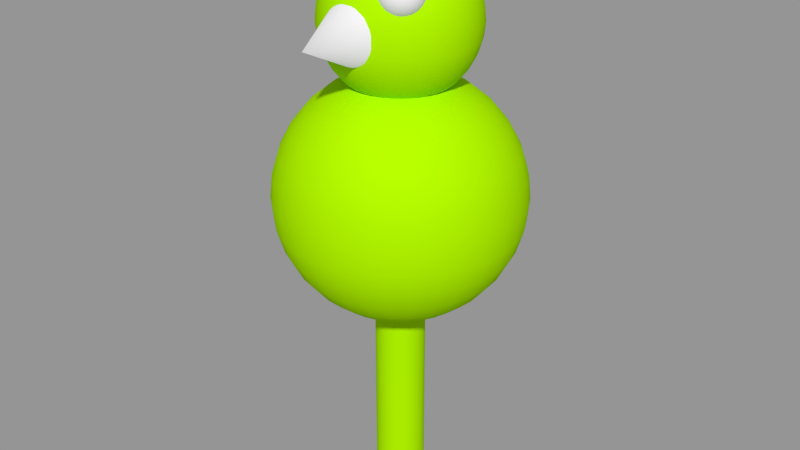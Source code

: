 # Source: player.blend  (saved by Blender 2.71.0; exported with 4.5.12 LTS)
import bpy
from mathutils import Matrix  # noqa: F401  (used for matrix-valued properties, if any)

bpy.ops.wm.read_factory_settings(use_empty=True)
scene = bpy.context.scene
scene.name = 'Scene'

# ---- collections
col_collection_1 = bpy.data.collections.new('Collection 1'); scene.collection.children.link(col_collection_1)

# ---- materials (node trees are filled in below, after node groups)
mat_material = bpy.data.materials.new('Material')
mat_material.alpha_threshold = 0.0
mat_material.use_transparent_shadow = False
mat_material.diffuse_color = (0.386, 0.8, 0.0, 1.0)
mat_material.roughness = 0.5
mat_material.line_color = (0.0, 0.0, 0.0, 1.0)
mat_material_002 = bpy.data.materials.new('Material.002')
mat_material_002.alpha_threshold = 0.0
mat_material_002.use_transparent_shadow = False
mat_material_002.roughness = 0.5
mat_material_002.line_color = (0.0, 0.0, 0.0, 1.0)
mat_material_001 = bpy.data.materials.new('Material.001')
mat_material_001.alpha_threshold = 0.0
mat_material_001.use_transparent_shadow = False
mat_material_001.specular_color = (0.0331, 0.0331, 0.0331)
mat_material_001.roughness = 0.5
mat_material_001.line_color = (0.0, 0.0, 0.0, 1.0)

# ---- node groups
ng_auto_smooth = bpy.data.node_groups.new('Auto Smooth', 'GeometryNodeTree')
_s = ng_auto_smooth.interface.new_socket(name='Geometry', in_out='OUTPUT', socket_type='NodeSocketGeometry')
_s = ng_auto_smooth.interface.new_socket(name='Geometry', in_out='INPUT', socket_type='NodeSocketGeometry')
_s = ng_auto_smooth.interface.new_socket(name='Angle', in_out='INPUT', socket_type='NodeSocketFloat')
_s.subtype = 'ANGLE'
_s.min_value = 0.0
_s.max_value = 3.142
ng_auto_smooth.is_modifier = True
_N = ng_auto_smooth.nodes; _L = ng_auto_smooth.links
n0 = _N.new('NodeGroupOutput'); n0.name = 'Group Output'; n0.location = (480, -100)
n1 = _N.new('NodeGroupInput'); n1.name = 'Group Input'; n1.location = (-420, -300)
n2 = _N.new('NodeGroupInput'); n2.name = 'Group Input.001'; n2.location = (-60, -100)
n3 = _N.new('GeometryNodeSetShadeSmooth'); n3.name = 'Set Shade Smooth'; n3.location = (120, -100)
n3.domain = 'EDGE'
n4 = _N.new('GeometryNodeSetShadeSmooth'); n4.name = 'Set Shade Smooth.001'; n4.location = (300, -100)
n5 = _N.new('GeometryNodeInputMeshEdgeAngle'); n5.name = 'Edge Angle'; n5.location = (-420, -220)
n6 = _N.new('GeometryNodeInputEdgeSmooth'); n6.name = 'Is Edge Smooth'; n6.location = (-60, -160)
n7 = _N.new('GeometryNodeInputShadeSmooth'); n7.name = 'Is Face Smooth'; n7.location = (-240, -340)
n8 = _N.new('FunctionNodeBooleanMath'); n8.name = 'Boolean Math'; n8.location = (-60, -220)
n9 = _N.new('FunctionNodeCompare'); n9.name = 'Compare'; n9.location = (-240, -180)
n9.operation = 'LESS_EQUAL'
_L.new(n5.outputs[0], n9.inputs[0])
_L.new(n4.outputs[0], n0.inputs[0])
_L.new(n1.outputs[1], n9.inputs[1])
_L.new(n9.outputs[0], n8.inputs[0])
_L.new(n7.outputs[0], n8.inputs[1])
_L.new(n2.outputs[0], n3.inputs[0])
_L.new(n6.outputs[0], n3.inputs[1])
_L.new(n3.outputs[0], n4.inputs[0])
_L.new(n8.outputs[0], n3.inputs[2])
n0.is_active_output = True

# ---- material node trees

# ---- meshes
me_cylinder_001 = bpy.data.meshes.new('Cylinder.001')
me_cylinder_001.from_pydata([(-0.9266, 1.387, 1.18), (-0.9544, 4.838e-07, 0.7327), (-1.872, 4.838e-07, 0.7048), (-2.718, 4.838e-07, 0.6596), (-3.459, 4.838e-07, 0.5988), (-4.067, 4.838e-07, 0.5247), (-4.52, 4.838e-07, 0.4401), (-4.798, 4.838e-07, 0.3483), (-4.892, 4.838e-07, 0.2529), (-4.798, 4.838e-07, 0.1575), (-4.52, 4.838e-07, 0.06568), (-4.067, 4.838e-07, -0.01889), (-3.459, 4.838e-07, -0.09302), (-2.718, 4.838e-07, -0.1539), (-1.872, 4.838e-07, -0.1991), (-0.9544, 4.838e-07, -0.2269), (3.025e-06, 4.838e-07, -0.2363), (-0.6382, 0.9552, 1.208), (-0.936, 0.1862, 0.7327), (-1.836, 0.3652, 0.7048), (-2.666, 0.5302, 0.6596), (-3.393, 0.6748, 0.5988), (-3.989, 0.7935, 0.5247), (-4.433, 0.8817, 0.4401), (-4.706, 0.936, 0.3483), (-4.798, 0.9544, 0.2529), (-4.706, 0.936, 0.1575), (-4.433, 0.8817, 0.06568), (-3.989, 0.7935, -0.01889), (-3.393, 0.6748, -0.09302), (-2.666, 0.5302, -0.1539), (-1.836, 0.3652, -0.1991), (-0.936, 0.1862, -0.2269), (-0.3254, 0.487, 1.225), (-0.4141, 0.4141, 0.636), (-0.8817, 0.3652, 0.7327), (-1.73, 0.7164, 0.7048), (-2.511, 1.04, 0.6596), (-3.196, 1.324, 0.5988), (-3.758, 1.557, 0.5247), (-4.176, 1.73, 0.4401), (-4.433, 1.836, 0.3483), (-4.52, 1.872, 0.2529), (-4.433, 1.836, 0.1575), (-4.176, 1.73, 0.06568), (-3.758, 1.557, -0.01889), (-3.196, 1.324, -0.09302), (-2.511, 1.04, -0.1539), (-1.73, 0.7164, -0.1991), (-0.8817, 0.3652, -0.2269), (-0.8123, 0.8123, 0.6531), (-1.179, 1.179, 0.6808), (-0.7935, 0.5302, 0.7327), (-1.557, 1.04, 0.7048), (-2.26, 1.51, 0.6596), (-2.876, 1.922, 0.5988), (-3.382, 2.26, 0.5247), (-3.758, 2.511, 0.4401), (-3.989, 2.666, 0.3483), (-4.067, 2.718, 0.2529), (-3.989, 2.666, 0.1575), (-3.758, 2.511, 0.06568), (-3.382, 2.26, -0.01889), (-2.876, 1.922, -0.09302), (-2.26, 1.51, -0.1539), (-1.557, 1.04, -0.1991), (-0.7935, 0.5302, -0.2269), (-1.501, 1.501, 0.7182), (-1.765, 1.765, 0.7637), (-0.6748, 0.6748, 0.7327), (-1.324, 1.324, 0.7048), (-1.922, 1.922, 0.6596), (-2.446, 2.446, 0.5988), (-2.876, 2.876, 0.5247), (-3.196, 3.196, 0.4401), (-3.393, 3.393, 0.3483), (-3.459, 3.459, 0.2529), (-3.393, 3.393, 0.1575), (-3.196, 3.196, 0.06568), (-2.876, 2.876, -0.01889), (-2.446, 2.446, -0.09302), (-1.922, 1.922, -0.1539), (-1.324, 1.324, -0.1991), (-0.6748, 0.6748, -0.2269), (-1.961, 1.961, 0.8156), (-2.082, 2.082, 0.8719), (-0.5302, 0.7935, 0.7327), (-1.04, 1.557, 0.7048), (-1.51, 2.26, 0.6596), (-1.922, 2.876, 0.5988), (-2.26, 3.382, 0.5247), (-2.511, 3.758, 0.4401), (-2.666, 3.989, 0.3483), (-2.718, 4.067, 0.2529), (-2.666, 3.989, 0.1575), (-2.511, 3.758, 0.06568), (-2.26, 3.382, -0.01889), (-1.922, 2.876, -0.09302), (-1.51, 2.26, -0.1539), (-1.04, 1.557, -0.1991), (-0.5302, 0.7935, -0.2269), (-2.123, 2.123, 0.9304), (-2.082, 2.082, 0.989), (-0.3652, 0.8817, 0.7327), (-0.7164, 1.73, 0.7048), (-1.04, 2.511, 0.6596), (-1.324, 3.196, 0.5988), (-1.557, 3.758, 0.5247), (-1.73, 4.176, 0.4401), (-1.836, 4.433, 0.3483), (-1.872, 4.52, 0.2529), (-1.836, 4.433, 0.1575), (-1.73, 4.176, 0.06568), (-1.557, 3.758, -0.01889), (-1.324, 3.196, -0.09302), (-1.04, 2.511, -0.1539), (-0.7164, 1.73, -0.1991), (-0.3652, 0.8817, -0.2269), (-1.961, 1.961, 1.045), (-1.765, 1.765, 1.097), (-0.1862, 0.936, 0.7327), (-0.3652, 1.836, 0.7048), (-0.5302, 2.666, 0.6596), (-0.6748, 3.393, 0.5988), (-0.7935, 3.989, 0.5247), (-0.8817, 4.433, 0.4401), (-0.936, 4.706, 0.3483), (-0.9544, 4.798, 0.2529), (-0.936, 4.706, 0.1575), (-0.8817, 4.433, 0.06568), (-0.7935, 3.989, -0.01889), (-0.6748, 3.393, -0.09302), (-0.5302, 2.666, -0.1539), (-0.3652, 1.836, -0.1991), (-0.1862, 0.936, -0.2269), (-1.501, 1.501, 1.143), (-1.179, 1.179, 1.18), (3.076e-06, 0.9544, 0.7327), (3.256e-06, 1.872, 0.7048), (3.29e-06, 2.718, 0.6596), (3.468e-06, 3.459, 0.5988), (3.33e-06, 4.067, 0.5247), (3.092e-06, 4.52, 0.4401), (3.399e-06, 4.798, 0.3483), (3.133e-06, 4.892, 0.2529), (3.242e-06, 4.798, 0.1575), (3.363e-06, 4.52, 0.06568), (3.33e-06, 4.067, -0.01889), (3.468e-06, 3.459, -0.09302), (3.269e-06, 2.718, -0.1539), (3.049e-06, 1.872, -0.1991), (3.077e-06, 0.9544, -0.2269), (-0.8123, 0.8123, 1.208), (-0.4141, 0.4141, 1.225), (0.1862, 0.936, 0.7327), (0.3652, 1.836, 0.7048), (0.5302, 2.666, 0.6596), (0.6748, 3.393, 0.5988), (0.7935, 3.989, 0.5247), (0.8817, 4.433, 0.4401), (0.936, 4.706, 0.3483), (0.9544, 4.798, 0.2529), (0.936, 4.706, 0.1575), (0.8817, 4.433, 0.06568), (0.7935, 3.989, -0.01889), (0.6748, 3.393, -0.09302), (0.5302, 2.666, -0.1539), (0.3652, 1.836, -0.1991), (0.1862, 0.936, -0.2269), (-0.487, 0.3254, 0.636), (-0.9552, 0.6382, 0.6531), (0.3652, 0.8817, 0.7327), (0.7164, 1.73, 0.7048), (1.04, 2.511, 0.6596), (1.324, 3.196, 0.5988), (1.557, 3.758, 0.5247), (1.73, 4.176, 0.4401), (1.836, 4.433, 0.3483), (1.872, 4.52, 0.2529), (1.836, 4.433, 0.1575), (1.73, 4.176, 0.06568), (1.557, 3.758, -0.01889), (1.324, 3.196, -0.09302), (1.04, 2.511, -0.1539), (0.7164, 1.73, -0.1991), (0.3652, 0.8817, -0.2269), (-1.387, 0.9266, 0.6808), (-1.765, 1.179, 0.7182), (0.5302, 0.7935, 0.7327), (1.04, 1.557, 0.7048), (1.51, 2.26, 0.6596), (1.922, 2.876, 0.5988), (2.26, 3.382, 0.5247), (2.511, 3.758, 0.4401), (2.666, 3.989, 0.3483), (2.718, 4.067, 0.2529), (2.666, 3.989, 0.1575), (2.511, 3.758, 0.06568), (2.26, 3.382, -0.01889), (1.922, 2.876, -0.09302), (1.51, 2.26, -0.1539), (1.04, 1.557, -0.1991), (0.5302, 0.7935, -0.2269), (-2.075, 1.387, 0.7637), (-2.306, 1.541, 0.8156), (0.6748, 0.6748, 0.7327), (1.324, 1.324, 0.7048), (1.922, 1.922, 0.6596), (2.446, 2.446, 0.5988), (2.876, 2.876, 0.5247), (3.196, 3.196, 0.4401), (3.393, 3.393, 0.3483), (3.459, 3.459, 0.2529), (3.393, 3.393, 0.1575), (3.196, 3.196, 0.06568), (2.876, 2.876, -0.01889), (2.446, 2.446, -0.09302), (1.922, 1.922, -0.1539), (1.324, 1.324, -0.1991), (0.6748, 0.6748, -0.2269), (-2.448, 1.636, 0.8719), (-2.496, 1.668, 0.9304), (0.7935, 0.5302, 0.7327), (1.557, 1.04, 0.7048), (2.26, 1.51, 0.6596), (2.876, 1.922, 0.5988), (3.382, 2.26, 0.5247), (3.758, 2.511, 0.4401), (3.989, 2.666, 0.3483), (4.067, 2.718, 0.2529), (3.989, 2.666, 0.1575), (3.758, 2.511, 0.06568), (3.382, 2.26, -0.01889), (2.876, 1.922, -0.09302), (2.26, 1.51, -0.1539), (1.557, 1.04, -0.1991), (0.7935, 0.5302, -0.2269), (-2.448, 1.636, 0.989), (-2.306, 1.541, 1.045), (0.8817, 0.3652, 0.7327), (1.73, 0.7164, 0.7048), (2.511, 1.04, 0.6596), (3.196, 1.324, 0.5988), (3.758, 1.557, 0.5247), (4.176, 1.73, 0.4401), (4.433, 1.836, 0.3483), (4.52, 1.872, 0.2529), (4.433, 1.836, 0.1575), (4.176, 1.73, 0.06568), (3.758, 1.557, -0.01889), (3.196, 1.324, -0.09302), (2.511, 1.04, -0.1539), (1.73, 0.7164, -0.1991), (0.8817, 0.3652, -0.2269), (-2.075, 1.387, 1.097), (-1.765, 1.179, 1.143), (0.936, 0.1862, 0.7327), (1.836, 0.3652, 0.7048), (2.666, 0.5302, 0.6596), (3.393, 0.6748, 0.5988), (3.989, 0.7935, 0.5247), (4.433, 0.8817, 0.4401), (4.706, 0.936, 0.3483), (4.798, 0.9544, 0.2529), (4.706, 0.936, 0.1575), (4.433, 0.8817, 0.06568), (3.989, 0.7935, -0.01889), (3.393, 0.6748, -0.09302), (2.666, 0.5302, -0.1539), (1.836, 0.3652, -0.1991), (0.936, 0.1862, -0.2269), (-1.387, 0.9266, 1.18), (-0.9552, 0.6382, 1.208), (0.9544, 3.933e-07, 0.7327), (1.872, 1.313e-07, 0.7048), (2.718, 3.793e-09, 0.6596), (3.459, -1.674e-07, 0.5988), (4.067, -1.151e-07, 0.5247), (4.52, 1.942e-07, 0.4401), (4.798, -1.133e-07, 0.3483), (4.892, -7.618e-08, 0.2529), (4.798, 1.158e-07, 0.1575), (4.52, 1.519e-07, 0.06568), (4.067, -1.151e-07, -0.01889), (3.459, -1.674e-07, -0.09302), (2.718, 1.032e-08, -0.1539), (1.872, 2.735e-07, -0.1991), (0.9544, 4.1e-07, -0.2269), (-0.487, 0.3254, 1.225), (-0.5411, 0.2241, 0.636), (0.936, -0.1862, 0.7327), (1.836, -0.3652, 0.7048), (2.666, -0.5302, 0.6596), (3.393, -0.6748, 0.5988), (3.989, -0.7935, 0.5247), (4.433, -0.8817, 0.4401), (4.706, -0.936, 0.3483), (4.798, -0.9544, 0.2529), (4.706, -0.936, 0.1575), (4.433, -0.8817, 0.06568), (3.989, -0.7935, -0.01889), (3.393, -0.6748, -0.09302), (2.666, -0.5302, -0.1539), (1.836, -0.3652, -0.1991), (0.936, -0.1862, -0.2269), (-1.061, 0.4396, 0.6531), (-1.541, 0.6382, 0.6808), (0.8817, -0.3652, 0.7327), (1.73, -0.7164, 0.7048), (2.511, -1.04, 0.6596), (3.196, -1.324, 0.5988), (3.758, -1.557, 0.5247), (4.176, -1.73, 0.4401), (4.433, -1.836, 0.3483), (4.52, -1.872, 0.2529), (4.433, -1.836, 0.1575), (4.176, -1.73, 0.06568), (3.758, -1.557, -0.01889), (3.196, -1.324, -0.09302), (2.511, -1.04, -0.1539), (1.73, -0.7164, -0.1991), (0.8817, -0.3652, -0.2269), (-1.961, 0.8123, 0.7182), (-2.306, 0.9552, 0.7637), (0.7935, -0.5302, 0.7327), (1.557, -1.04, 0.7048), (2.26, -1.51, 0.6596), (2.876, -1.922, 0.5988), (3.382, -2.26, 0.5247), (3.758, -2.511, 0.4401), (3.989, -2.666, 0.3483), (4.067, -2.718, 0.2529), (3.989, -2.666, 0.1575), (3.758, -2.511, 0.06568), (3.382, -2.26, -0.01889), (2.876, -1.922, -0.09302), (2.26, -1.51, -0.1539), (1.557, -1.04, -0.1991), (0.7935, -0.5302, -0.2269), (-2.562, 1.061, 0.8156), (-2.72, 1.127, 0.8719), (0.6748, -0.6748, 0.7327), (1.324, -1.324, 0.7048), (1.922, -1.922, 0.6596), (2.446, -2.446, 0.5988), (2.876, -2.876, 0.5247), (3.196, -3.196, 0.4401), (3.393, -3.393, 0.3483), (3.459, -3.459, 0.2529), (3.393, -3.393, 0.1575), (3.196, -3.196, 0.06568), (2.876, -2.876, -0.01889), (2.446, -2.446, -0.09302), (1.922, -1.922, -0.1539), (1.324, -1.324, -0.1991), (0.6748, -0.6748, -0.2269), (-2.773, 1.149, 0.9304), (-2.72, 1.127, 0.989), (0.5302, -0.7935, 0.7327), (1.04, -1.557, 0.7048), (1.51, -2.26, 0.6596), (1.922, -2.876, 0.5988), (2.26, -3.382, 0.5247), (2.511, -3.758, 0.4401), (2.666, -3.989, 0.3483), (2.718, -4.067, 0.2529), (2.666, -3.989, 0.1575), (2.511, -3.758, 0.06568), (2.26, -3.382, -0.01889), (1.922, -2.876, -0.09302), (1.51, -2.26, -0.1539), (1.04, -1.557, -0.1991), (0.5302, -0.7935, -0.2269), (-2.562, 1.061, 1.045), (-2.306, 0.9552, 1.097), (0.3652, -0.8817, 0.7327), (0.7164, -1.73, 0.7048), (1.04, -2.511, 0.6596), (1.324, -3.196, 0.5988), (1.557, -3.758, 0.5247), (1.73, -4.176, 0.4401), (1.836, -4.433, 0.3483), (1.872, -4.52, 0.2529), (1.836, -4.433, 0.1575), (1.73, -4.176, 0.06568), (1.557, -3.758, -0.01889), (1.324, -3.196, -0.09302), (1.04, -2.511, -0.1539), (0.7164, -1.73, -0.1991), (0.3652, -0.8817, -0.2269), (-1.961, 0.8123, 1.143), (-1.541, 0.6382, 1.18), (0.1862, -0.936, 0.7327), (0.3652, -1.836, 0.7048), (0.5302, -2.666, 0.6596), (0.6748, -3.393, 0.5988), (0.7935, -3.989, 0.5247), (0.8817, -4.433, 0.4401), (0.936, -4.706, 0.3483), (0.9544, -4.798, 0.2529), (0.936, -4.706, 0.1575), (0.8817, -4.433, 0.06568), (0.7935, -3.989, -0.01889), (0.6748, -3.393, -0.09302), (0.5302, -2.666, -0.1539), (0.3652, -1.836, -0.1991), (0.1862, -0.936, -0.2269), (-1.061, 0.4396, 1.208), (-0.5411, 0.2241, 1.225), (2.881e-06, -0.9544, 0.7327), (2.483e-06, -1.872, 0.7048), (2.326e-06, -2.718, 0.6596), (2.098e-06, -3.459, 0.5988), (2.165e-06, -4.067, 0.5247), (2.302e-06, -4.52, 0.4401), (1.837e-06, -4.798, 0.3483), (2.032e-06, -4.892, 0.2529), (2.152e-06, -4.798, 0.1575), (2.474e-06, -4.52, 0.06568), (2.165e-06, -4.067, -0.01889), (2.098e-06, -3.459, -0.09302), (2.476e-06, -2.718, -0.1539), (2.689e-06, -1.872, -0.1991), (2.883e-06, -0.9544, -0.2269), (-0.5744, 0.1143, 0.636), (-1.127, 0.2241, 0.6531), (-0.1862, -0.936, 0.7327), (-0.3652, -1.836, 0.7048), (-0.5302, -2.666, 0.6596), (-0.6748, -3.393, 0.5988), (-0.7935, -3.989, 0.5247), (-0.8817, -4.433, 0.4401), (-0.936, -4.706, 0.3483), (-0.9544, -4.798, 0.2529), (-0.936, -4.706, 0.1575), (-0.8817, -4.433, 0.06568), (-0.7935, -3.989, -0.01889), (-0.6748, -3.393, -0.09302), (-0.5302, -2.666, -0.1539), (-0.3652, -1.836, -0.1991), (-0.1862, -0.936, -0.2269), (-1.636, 0.3254, 0.6808), (-2.082, 0.4141, 0.7182), (-0.3652, -0.8817, 0.7327), (-0.7164, -1.73, 0.7048), (-1.04, -2.511, 0.6596), (-1.324, -3.196, 0.5988), (-1.557, -3.758, 0.5247), (-1.73, -4.176, 0.4401), (-1.836, -4.433, 0.3483), (-1.872, -4.52, 0.2529), (-1.836, -4.433, 0.1575), (-1.73, -4.176, 0.06568), (-1.557, -3.758, -0.01889), (-1.324, -3.196, -0.09302), (-1.04, -2.511, -0.1539), (-0.7164, -1.73, -0.1991), (-0.3652, -0.8817, -0.2269), (-2.448, 0.487, 0.7637), (-2.72, 0.5411, 0.8156), (-0.5302, -0.7935, 0.7327), (-1.04, -1.557, 0.7048), (-1.51, -2.26, 0.6596), (-1.922, -2.876, 0.5988), (-2.26, -3.382, 0.5247), (-2.511, -3.758, 0.4401), (-2.666, -3.989, 0.3483), (-2.718, -4.067, 0.2529), (-2.666, -3.989, 0.1575), (-2.511, -3.758, 0.06568), (-2.26, -3.382, -0.01889), (-1.922, -2.876, -0.09302), (-1.51, -2.26, -0.1539), (-1.04, -1.557, -0.1991), (-0.5302, -0.7935, -0.2269), (-2.888, 0.5744, 0.8719), (1.897e-06, -6.433e-07, 0.7421), (-0.6748, -0.6748, 0.7327), (-1.324, -1.324, 0.7048), (-1.922, -1.922, 0.6596), (-2.446, -2.446, 0.5988), (-2.876, -2.876, 0.5247), (-3.196, -3.196, 0.4401), (-3.393, -3.393, 0.3483), (-3.459, -3.459, 0.2529), (-3.393, -3.393, 0.1575), (-3.196, -3.196, 0.06568), (-2.876, -2.876, -0.01889), (-2.446, -2.446, -0.09302), (-1.922, -1.922, -0.1539), (-1.324, -1.324, -0.1991), (-0.6748, -0.6748, -0.2269), (-2.944, 0.5857, 0.9304), (-2.888, 0.5744, 0.989), (-0.7935, -0.5302, 0.7327), (-1.557, -1.04, 0.7048), (-2.26, -1.51, 0.6596), (-2.876, -1.922, 0.5988), (-3.382, -2.26, 0.5247), (-3.758, -2.511, 0.4401), (-3.989, -2.666, 0.3483), (-4.067, -2.718, 0.2529), (-3.989, -2.666, 0.1575), (-3.758, -2.511, 0.06568), (-3.382, -2.26, -0.01889), (-2.876, -1.922, -0.09302), (-2.26, -1.51, -0.1539), (-1.557, -1.04, -0.1991), (-0.7935, -0.5302, -0.2269), (-2.72, 0.5411, 1.045), (-2.448, 0.487, 1.097), (-0.8817, -0.3652, 0.7327), (-1.73, -0.7164, 0.7048), (-2.511, -1.04, 0.6596), (-3.196, -1.324, 0.5988), (-3.758, -1.557, 0.5247), (-4.176, -1.73, 0.4401), (-4.433, -1.836, 0.3483), (-4.52, -1.872, 0.2529), (-4.433, -1.836, 0.1575), (-4.176, -1.73, 0.06568), (-3.758, -1.557, -0.01889), (-3.196, -1.324, -0.09302), (-2.511, -1.04, -0.1539), (-1.73, -0.7164, -0.1991), (-0.8817, -0.3652, -0.2269), (-2.082, 0.4141, 1.143), (-1.636, 0.3254, 1.18), (-0.936, -0.1862, 0.7327), (-1.836, -0.3652, 0.7048), (-2.666, -0.5302, 0.6596), (-3.393, -0.6748, 0.5988), (-3.989, -0.7935, 0.5247), (-4.433, -0.8817, 0.4401), (-4.706, -0.936, 0.3483), (-4.798, -0.9544, 0.2529), (-4.706, -0.936, 0.1575), (-4.433, -0.8817, 0.06568), (-3.989, -0.7935, -0.01889), (-3.393, -0.6748, -0.09302), (-2.666, -0.5302, -0.1539), (-1.836, -0.3652, -0.1991), (-0.936, -0.1862, -0.2269), (-1.127, 0.2241, 1.208), (-0.5744, 0.1143, 1.225), (2.996e-06, 6.88e-07, 0.6302), (-0.5857, 6.88e-07, 0.636), (-1.149, 6.88e-07, 0.6531), (-1.668, 6.88e-07, 0.6808), (-2.123, 6.88e-07, 0.7182), (-2.496, 6.88e-07, 0.7637), (-2.773, 6.88e-07, 0.8156), (-2.944, 6.88e-07, 0.8719), (-3.002, 6.88e-07, 0.9304), (-2.944, 6.88e-07, 0.989), (-2.773, 6.88e-07, 1.045), (-2.496, 6.88e-07, 1.097), (-2.123, 6.88e-07, 1.143), (-1.668, 6.88e-07, 1.18), (-1.149, 6.88e-07, 1.208), (-0.5857, 6.88e-07, 1.225), (-1.179, 1.765, 1.143), (-1.387, 2.075, 1.097), (-1.541, 2.306, 1.045), (-1.636, 2.448, 0.989), (-1.668, 2.496, 0.9304), (-1.636, 2.448, 0.8719), (-1.541, 2.306, 0.8156), (-1.387, 2.075, 0.7637), (-1.179, 1.765, 0.7182), (-0.9266, 1.387, 0.6808), (-0.6382, 0.9552, 0.6531), (-0.3254, 0.487, 0.636), (-0.2241, 0.5411, 1.225), (-0.4396, 1.061, 1.208), (-0.6382, 1.541, 1.18), (-0.8123, 1.961, 1.143), (-0.9552, 2.306, 1.097), (-1.061, 2.562, 1.045), (-1.127, 2.72, 0.989), (-1.149, 2.773, 0.9304), (-1.127, 2.72, 0.8719), (-1.061, 2.562, 0.8156), (-0.9552, 2.306, 0.7637), (-0.8123, 1.961, 0.7182), (-0.6382, 1.541, 0.6808), (-0.4396, 1.061, 0.6531), (-0.2241, 0.5411, 0.636), (-0.1143, 0.5744, 1.225), (-0.2241, 1.127, 1.208), (-0.3254, 1.636, 1.18), (-0.4141, 2.082, 1.143), (-0.487, 2.448, 1.097), (-0.5411, 2.72, 1.045), (-0.5744, 2.888, 0.989), (-0.5857, 2.944, 0.9304), (-0.5744, 2.888, 0.8719), (-0.5411, 2.72, 0.8156), (-0.487, 2.448, 0.7637), (-0.4141, 2.082, 0.7182), (-0.3254, 1.636, 0.6808), (-0.2241, 1.127, 0.6531), (-0.1143, 0.5744, 0.636), (3.027e-06, 0.5857, 1.225), (3.138e-06, 1.149, 1.208), (3.159e-06, 1.668, 1.18), (3.268e-06, 2.123, 1.143), (3.183e-06, 2.496, 1.097), (3.037e-06, 2.773, 1.045), (3.226e-06, 2.944, 0.989), (3.063e-06, 3.002, 0.9304), (3.129e-06, 2.944, 0.8719), (3.204e-06, 2.773, 0.8156), (3.183e-06, 2.496, 0.7637), (3.268e-06, 2.123, 0.7182), (3.146e-06, 1.668, 0.6808), (3.011e-06, 1.149, 0.6531), (3.028e-06, 0.5857, 0.636), (0.1143, 0.5744, 1.225), (0.2241, 1.127, 1.208), (0.3254, 1.636, 1.18), (0.4141, 2.082, 1.143), (0.487, 2.448, 1.097), (0.5411, 2.72, 1.045), (0.5744, 2.888, 0.989), (0.5857, 2.944, 0.9304), (0.5744, 2.888, 0.8719), (0.5411, 2.72, 0.8156), (0.487, 2.448, 0.7637), (0.4141, 2.082, 0.7182), (0.3254, 1.636, 0.6808), (0.2241, 1.127, 0.6531), (0.1143, 0.5744, 0.636), (0.2241, 0.5411, 1.225), (0.4396, 1.061, 1.208), (0.6382, 1.541, 1.18), (0.8123, 1.961, 1.143), (0.9552, 2.306, 1.097), (1.061, 2.562, 1.045), (1.127, 2.72, 0.989), (1.149, 2.773, 0.9304), (1.127, 2.72, 0.8719), (1.061, 2.562, 0.8156), (0.9552, 2.306, 0.7637), (0.8123, 1.961, 0.7182), (0.6382, 1.541, 0.6808), (0.4396, 1.061, 0.6531), (0.2241, 0.5411, 0.636), (0.3254, 0.487, 1.225), (0.6382, 0.9552, 1.208), (0.9266, 1.387, 1.18), (1.179, 1.765, 1.143), (1.387, 2.075, 1.097), (1.541, 2.306, 1.045), (1.636, 2.448, 0.989), (1.668, 2.496, 0.9304), (1.636, 2.448, 0.8719), (1.541, 2.306, 0.8156), (1.387, 2.075, 0.7637), (1.179, 1.765, 0.7182), (0.9266, 1.387, 0.6808), (0.6382, 0.9552, 0.6531), (0.3254, 0.487, 0.636), (0.4141, 0.4141, 1.225), (0.8123, 0.8123, 1.208), (1.179, 1.179, 1.18), (1.501, 1.501, 1.143), (1.765, 1.765, 1.097), (1.961, 1.961, 1.045), (2.082, 2.082, 0.989), (2.123, 2.123, 0.9304), (2.082, 2.082, 0.8719), (1.961, 1.961, 0.8156), (1.765, 1.765, 0.7637), (1.501, 1.501, 0.7182), (1.179, 1.179, 0.6808), (0.8123, 0.8123, 0.6531), (0.4141, 0.4141, 0.636), (0.487, 0.3254, 1.225), (0.9552, 0.6382, 1.208), (1.387, 0.9266, 1.18), (1.765, 1.179, 1.143), (2.075, 1.387, 1.097), (2.306, 1.541, 1.045), (2.448, 1.636, 0.989), (2.496, 1.668, 0.9304), (2.448, 1.636, 0.8719), (2.306, 1.541, 0.8156), (2.075, 1.387, 0.7637), (1.765, 1.179, 0.7182), (1.387, 0.9266, 0.6808), (0.9552, 0.6382, 0.6531), (0.487, 0.3254, 0.636), (0.5411, 0.2241, 1.225), (1.061, 0.4396, 1.208), (1.541, 0.6382, 1.18), (1.961, 0.8123, 1.143), (2.306, 0.9552, 1.097), (2.562, 1.061, 1.045), (2.72, 1.127, 0.989), (2.773, 1.149, 0.9304), (2.72, 1.127, 0.8719), (2.562, 1.061, 0.8156), (2.306, 0.9552, 0.7637), (1.961, 0.8123, 0.7182), (1.541, 0.6382, 0.6808), (1.061, 0.4396, 0.6531), (0.5411, 0.2241, 0.636), (0.5744, 0.1143, 1.225), (1.127, 0.2241, 1.208), (1.636, 0.3254, 1.18), (2.082, 0.4141, 1.143), (2.448, 0.487, 1.097), (2.72, 0.5411, 1.045), (2.888, 0.5744, 0.989), (2.944, 0.5857, 0.9304), (2.888, 0.5744, 0.8719), (2.72, 0.5411, 0.8156), (2.448, 0.487, 0.7637), (2.082, 0.4141, 0.7182), (1.636, 0.3254, 0.6808), (1.127, 0.2241, 0.6531), (0.5744, 0.1143, 0.636), (0.5857, 6.325e-07, 1.225), (1.149, 4.717e-07, 1.208), (1.668, 3.934e-07, 1.18), (2.123, 2.884e-07, 1.143), (2.496, 3.205e-07, 1.097), (2.773, 5.103e-07, 1.045), (2.944, 3.216e-07, 0.989), (3.002, 3.443e-07, 0.9304), (2.944, 4.622e-07, 0.8719), (2.773, 4.843e-07, 0.8156), (2.496, 3.205e-07, 0.7637), (2.123, 2.884e-07, 0.7182), (1.668, 3.974e-07, 0.6808), (1.149, 5.589e-07, 0.6531), (0.5857, 6.427e-07, 0.636), (0.5744, -0.1143, 1.225), (1.127, -0.2241, 1.208), (1.636, -0.3254, 1.18), (2.082, -0.4141, 1.143), (2.448, -0.487, 1.097), (2.72, -0.5411, 1.045), (2.888, -0.5744, 0.989), (2.944, -0.5857, 0.9304), (2.888, -0.5744, 0.8719), (2.72, -0.5411, 0.8156), (2.448, -0.487, 0.7637), (2.082, -0.4141, 0.7182), (1.636, -0.3254, 0.6808), (1.127, -0.2241, 0.6531), (0.5744, -0.1143, 0.636), (0.5411, -0.2241, 1.225), (1.061, -0.4396, 1.208), (1.541, -0.6382, 1.18), (1.961, -0.8123, 1.143), (2.306, -0.9552, 1.097), (2.562, -1.061, 1.045), (2.72, -1.127, 0.989), (2.773, -1.149, 0.9304), (2.72, -1.127, 0.8719), (2.562, -1.061, 0.8156), (2.306, -0.9552, 0.7637), (1.961, -0.8123, 0.7182), (1.541, -0.6382, 0.6808), (1.061, -0.4396, 0.6531), (0.5411, -0.2241, 0.636), (0.487, -0.3254, 1.225), (0.9552, -0.6382, 1.208), (1.387, -0.9266, 1.18), (1.765, -1.179, 1.143), (2.075, -1.387, 1.097), (2.306, -1.541, 1.045), (2.448, -1.636, 0.989), (2.496, -1.668, 0.9304), (2.448, -1.636, 0.8719), (2.306, -1.541, 0.8156), (2.075, -1.387, 0.7637), (1.765, -1.179, 0.7182), (1.387, -0.9266, 0.6808), (0.9552, -0.6382, 0.6531), (0.487, -0.3254, 0.636), (0.4141, -0.4141, 1.225), (0.8123, -0.8123, 1.208), (1.179, -1.179, 1.18), (1.501, -1.501, 1.143), (1.765, -1.765, 1.097), (1.961, -1.961, 1.045), (2.082, -2.082, 0.989), (2.123, -2.123, 0.9304), (2.082, -2.082, 0.8719), (1.961, -1.961, 0.8156), (1.765, -1.765, 0.7637), (1.501, -1.501, 0.7182), (1.179, -1.179, 0.6808), (0.8123, -0.8123, 0.6531), (0.4141, -0.4141, 0.636), (0.3254, -0.487, 1.225), (0.6382, -0.9552, 1.208), (0.9266, -1.387, 1.18), (1.179, -1.765, 1.143), (1.387, -2.075, 1.097), (1.541, -2.306, 1.045), (1.636, -2.448, 0.989), (1.668, -2.496, 0.9304), (1.636, -2.448, 0.8719), (1.541, -2.306, 0.8156), (1.387, -2.075, 0.7637), (1.179, -1.765, 0.7182), (0.9266, -1.387, 0.6808), (0.6382, -0.9552, 0.6531), (0.3254, -0.487, 0.636), (0.2241, -0.5411, 1.225), (0.4396, -1.061, 1.208), (0.6382, -1.541, 1.18), (0.8123, -1.961, 1.143), (0.9552, -2.306, 1.097), (1.061, -2.562, 1.045), (1.127, -2.72, 0.989), (1.149, -2.773, 0.9304), (1.127, -2.72, 0.8719), (1.061, -2.562, 0.8156), (0.9552, -2.306, 0.7637), (0.8123, -1.961, 0.7182), (0.6382, -1.541, 0.6808), (0.4396, -1.061, 0.6531), (0.2241, -0.5411, 0.636), (0.1143, -0.5744, 1.225), (0.2241, -1.127, 1.208), (0.3254, -1.636, 1.18), (0.4141, -2.082, 1.143), (0.487, -2.448, 1.097), (0.5411, -2.72, 1.045), (0.5744, -2.888, 0.989), (0.5857, -2.944, 0.9304), (0.5744, -2.888, 0.8719), (0.5411, -2.72, 0.8156), (0.487, -2.448, 0.7637), (0.4141, -2.082, 0.7182), (0.3254, -1.636, 0.6808), (0.2241, -1.127, 0.6531), (0.1143, -0.5744, 0.636), (2.908e-06, -0.5857, 1.225), (2.663e-06, -1.149, 1.208), (2.567e-06, -1.668, 1.18), (2.427e-06, -2.123, 1.143), (2.468e-06, -2.496, 1.097), (2.552e-06, -2.773, 1.045), (2.267e-06, -2.944, 0.989), (2.386e-06, -3.002, 0.9304), (2.46e-06, -2.944, 0.8719), (2.658e-06, -2.773, 0.8156), (2.468e-06, -2.496, 0.7637), (2.427e-06, -2.123, 0.7182), (2.659e-06, -1.668, 0.6808), (2.79e-06, -1.149, 0.6531), (2.909e-06, -0.5857, 0.636), (-0.1143, -0.5744, 1.225), (-0.2241, -1.127, 1.208), (-0.3254, -1.636, 1.18), (-0.4141, -2.082, 1.143), (-0.487, -2.448, 1.097), (-0.5411, -2.72, 1.045), (-0.5744, -2.888, 0.989), (-0.5857, -2.944, 0.9304), (-0.5744, -2.888, 0.8719), (-0.5411, -2.72, 0.8156), (-0.487, -2.448, 0.7637), (-0.4141, -2.082, 0.7182), (-0.3254, -1.636, 0.6808), (-0.2241, -1.127, 0.6531), (-0.1143, -0.5744, 0.636), (-0.2241, -0.5411, 1.225), (-0.4396, -1.061, 1.208), (-0.6382, -1.541, 1.18), (-0.8123, -1.961, 1.143), (-0.9552, -2.306, 1.097), (-1.061, -2.562, 1.045), (-1.127, -2.72, 0.989), (-1.149, -2.773, 0.9304), (-1.127, -2.72, 0.8719), (-1.061, -2.562, 0.8156), (-0.9552, -2.306, 0.7637), (-0.8123, -1.961, 0.7182), (-0.6382, -1.541, 0.6808), (-0.4396, -1.061, 0.6531), (-0.2241, -0.5411, 0.636), (-0.3254, -0.487, 1.225), (-0.6382, -0.9552, 1.208), (-0.9266, -1.387, 1.18), (-1.179, -1.765, 1.143), (-1.387, -2.075, 1.097), (-1.541, -2.306, 1.045), (-1.636, -2.448, 0.989), (-1.668, -2.496, 0.9304), (-1.636, -2.448, 0.8719), (-1.541, -2.306, 0.8156), (-1.387, -2.075, 0.7637), (-1.179, -1.765, 0.7182), (-0.9266, -1.387, 0.6808), (-0.6382, -0.9552, 0.6531), (-0.3254, -0.487, 0.636), (2.304e-06, -3.658e-09, 1.231), (-0.4141, -0.4141, 1.225), (-0.8123, -0.8123, 1.208), (-1.179, -1.179, 1.18), (-1.501, -1.501, 1.143), (-1.765, -1.765, 1.097), (-1.961, -1.961, 1.045), (-2.082, -2.082, 0.989), (-2.123, -2.123, 0.9304), (-2.082, -2.082, 0.8719), (-1.961, -1.961, 0.8156), (-1.765, -1.765, 0.7637), (-1.501, -1.501, 0.7182), (-1.179, -1.179, 0.6808), (-0.8123, -0.8123, 0.6531), (-0.4141, -0.4141, 0.636), (-0.487, -0.3254, 1.225), (-0.9552, -0.6382, 1.208), (-1.387, -0.9266, 1.18), (-1.765, -1.179, 1.143), (-2.075, -1.387, 1.097), (-2.306, -1.541, 1.045), (-2.448, -1.636, 0.989), (-2.496, -1.668, 0.9304), (-2.448, -1.636, 0.8719), (-2.306, -1.541, 0.8156), (-2.075, -1.387, 0.7637), (-1.765, -1.179, 0.7182), (-1.387, -0.9266, 0.6808), (-0.9552, -0.6382, 0.6531), (-0.487, -0.3254, 0.636), (-0.5411, -0.2241, 1.225), (-1.061, -0.4396, 1.208), (-1.541, -0.6382, 1.18), (-1.961, -0.8123, 1.143), (-2.306, -0.9552, 1.097), (-2.562, -1.061, 1.045), (-2.72, -1.127, 0.989), (-2.773, -1.149, 0.9304), (-2.72, -1.127, 0.8719), (-2.562, -1.061, 0.8156), (-2.306, -0.9552, 0.7637), (-1.961, -0.8123, 0.7182), (-1.541, -0.6382, 0.6808), (-1.061, -0.4396, 0.6531), (-0.5411, -0.2241, 0.636), (-0.5744, -0.1143, 1.225), (-1.127, -0.2241, 1.208), (-1.636, -0.3254, 1.18), (-2.082, -0.4141, 1.143), (-2.448, -0.487, 1.097), (-2.72, -0.5411, 1.045), (-2.888, -0.5744, 0.989), (-2.944, -0.5857, 0.9304), (-2.888, -0.5744, 0.8719), (-2.72, -0.5411, 0.8156), (-2.448, -0.487, 0.7637), (-2.082, -0.4141, 0.7182), (-1.636, -0.3254, 0.6808), (-1.127, -0.2241, 0.6531), (-0.5744, -0.1143, 0.636)], [], [(14, 13, 30, 31), (10, 9, 26, 27), (6, 5, 22, 23), (2, 1, 18, 19), (3, 2, 19, 20), (15, 14, 31, 32), (11, 10, 27, 28), (7, 6, 23, 24), (8, 7, 24, 25), (4, 3, 20, 21), (0, 17, 574, 575), (12, 11, 28, 29), (13, 12, 29, 30), (9, 8, 25, 26), (5, 4, 21, 22), (564, 563, 578, 579), (19, 18, 35, 36), (31, 30, 47, 48), (27, 26, 43, 44), (23, 22, 39, 40), (24, 23, 40, 41), (20, 19, 36, 37), (32, 31, 48, 49), (28, 27, 44, 45), (29, 28, 45, 46), (25, 24, 41, 42), (21, 20, 37, 38), (568, 567, 582, 583), (30, 29, 46, 47), (26, 25, 42, 43), (22, 21, 38, 39), (572, 571, 586, 587), (43, 42, 59, 60), (39, 38, 55, 56), (571, 570, 585, 586), (47, 46, 63, 64), (48, 47, 64, 65), (44, 43, 60, 61), (40, 39, 56, 57), (36, 35, 52, 53), (49, 48, 65, 66), (45, 44, 61, 62), (41, 40, 57, 58), (37, 36, 53, 54), (38, 37, 54, 55), (17, 33, 573, 574), (46, 45, 62, 63), (42, 41, 58, 59), (563, 562, 577, 578), (63, 62, 79, 80), (59, 58, 75, 76), (55, 54, 71, 72), (567, 566, 581, 582), (64, 63, 80, 81), (60, 59, 76, 77), (56, 55, 72, 73), (57, 56, 73, 74), (53, 52, 69, 70), (65, 64, 81, 82), (61, 60, 77, 78), (62, 61, 78, 79), (58, 57, 74, 75), (54, 53, 70, 71), (66, 65, 82, 83), (71, 70, 87, 88), (83, 82, 99, 100), (79, 78, 95, 96), (75, 74, 91, 92), (76, 75, 92, 93), (72, 71, 88, 89), (152, 153, 33, 17), (80, 79, 96, 97), (81, 80, 97, 98), (77, 76, 93, 94), (73, 72, 89, 90), (118, 119, 562, 563), (82, 81, 98, 99), (78, 77, 94, 95), (74, 73, 90, 91), (70, 69, 86, 87), (95, 94, 111, 112), (91, 90, 107, 108), (87, 86, 103, 104), (99, 98, 115, 116), (100, 99, 116, 117), (96, 95, 112, 113), (92, 91, 108, 109), (88, 87, 104, 105), (84, 85, 566, 567), (97, 96, 113, 114), (93, 92, 109, 110), (89, 88, 105, 106), (90, 89, 106, 107), (50, 51, 570, 571), (98, 97, 114, 115), (94, 93, 110, 111), (115, 114, 131, 132), (111, 110, 127, 128), (107, 106, 123, 124), (119, 135, 561, 562), (104, 103, 120, 121), (116, 115, 132, 133), (112, 111, 128, 129), (108, 107, 124, 125), (109, 108, 125, 126), (105, 104, 121, 122), (117, 116, 133, 134), (113, 112, 129, 130), (114, 113, 130, 131), (110, 109, 126, 127), (106, 105, 122, 123), (85, 101, 565, 566), (123, 122, 139, 140), (51, 67, 569, 570), (131, 130, 147, 148), (127, 126, 143, 144), (128, 127, 144, 145), (124, 123, 140, 141), (67, 68, 568, 569), (132, 131, 148, 149), (133, 132, 149, 150), (129, 128, 145, 146), (125, 124, 141, 142), (121, 120, 137, 138), (134, 133, 150, 151), (130, 129, 146, 147), (126, 125, 142, 143), (122, 121, 138, 139), (147, 146, 163, 164), (143, 142, 159, 160), (139, 138, 155, 156), (151, 150, 167, 168), (135, 136, 0, 561), (148, 147, 164, 165), (144, 143, 160, 161), (140, 139, 156, 157), (101, 102, 564, 565), (149, 148, 165, 166), (145, 144, 161, 162), (141, 140, 157, 158), (142, 141, 158, 159), (138, 137, 154, 155), (150, 149, 166, 167), (146, 145, 162, 163), (167, 166, 183, 184), (163, 162, 179, 180), (159, 158, 175, 176), (155, 154, 171, 172), (156, 155, 172, 173), (168, 167, 184, 185), (164, 163, 180, 181), (160, 159, 176, 177), (161, 160, 177, 178), (157, 156, 173, 174), (102, 118, 563, 564), (165, 164, 181, 182), (166, 165, 182, 183), (162, 161, 178, 179), (158, 157, 174, 175), (68, 84, 567, 568), (175, 174, 191, 192), (34, 50, 571, 572), (183, 182, 199, 200), (179, 178, 195, 196), (180, 179, 196, 197), (176, 175, 192, 193), (172, 171, 188, 189), (184, 183, 200, 201), (185, 184, 201, 202), (181, 180, 197, 198), (177, 176, 193, 194), (173, 172, 189, 190), (136, 152, 17, 0), (182, 181, 198, 199), (178, 177, 194, 195), (174, 173, 190, 191), (199, 198, 215, 216), (195, 194, 211, 212), (191, 190, 207, 208), (169, 170, 50, 34), (200, 199, 216, 217), (196, 195, 212, 213), (192, 191, 208, 209), (271, 272, 152, 136), (189, 188, 205, 206), (201, 200, 217, 218), (197, 196, 213, 214), (193, 192, 209, 210), (194, 193, 210, 211), (190, 189, 206, 207), (202, 201, 218, 219), (198, 197, 214, 215), (219, 218, 235, 236), (215, 214, 231, 232), (211, 210, 227, 228), (207, 206, 223, 224), (208, 207, 224, 225), (237, 238, 118, 102), (216, 215, 232, 233), (212, 211, 228, 229), (213, 212, 229, 230), (209, 208, 225, 226), (203, 204, 84, 68), (217, 216, 233, 234), (218, 217, 234, 235), (214, 213, 230, 231), (210, 209, 226, 227), (206, 205, 222, 223), (227, 226, 243, 244), (223, 222, 239, 240), (235, 234, 251, 252), (231, 230, 247, 248), (232, 231, 248, 249), (228, 227, 244, 245), (224, 223, 240, 241), (236, 235, 252, 253), (204, 220, 85, 84), (233, 232, 249, 250), (229, 228, 245, 246), (225, 224, 241, 242), (170, 186, 51, 50), (234, 233, 250, 251), (230, 229, 246, 247), (226, 225, 242, 243), (251, 250, 267, 268), (247, 246, 263, 264), (243, 242, 259, 260), (272, 288, 153, 152), (252, 251, 268, 269), (248, 247, 264, 265), (244, 243, 260, 261), (240, 239, 256, 257), (241, 240, 257, 258), (253, 252, 269, 270), (249, 248, 265, 266), (245, 244, 261, 262), (246, 245, 262, 263), (242, 241, 258, 259), (238, 254, 119, 118), (250, 249, 266, 267), (254, 255, 135, 119), (267, 266, 283, 284), (263, 262, 279, 280), (259, 258, 275, 276), (260, 259, 276, 277), (220, 221, 101, 85), (268, 267, 284, 285), (264, 263, 280, 281), (265, 264, 281, 282), (261, 260, 277, 278), (257, 256, 273, 274), (269, 268, 285, 286), (270, 269, 286, 287), (266, 265, 282, 283), (262, 261, 278, 279), (258, 257, 274, 275), (279, 278, 295, 296), (275, 274, 291, 292), (287, 286, 303, 304), (283, 282, 299, 300), (284, 283, 300, 301), (280, 279, 296, 297), (276, 275, 292, 293), (186, 187, 67, 51), (285, 284, 301, 302), (281, 280, 297, 298), (277, 276, 293, 294), (255, 271, 136, 135), (274, 273, 290, 291), (286, 285, 302, 303), (282, 281, 298, 299), (278, 277, 294, 295), (303, 302, 319, 320), (299, 298, 315, 316), (295, 294, 311, 312), (291, 290, 307, 308), (304, 303, 320, 321), (300, 299, 316, 317), (296, 295, 312, 313), (292, 291, 308, 309), (293, 292, 309, 310), (221, 237, 102, 101), (301, 300, 317, 318), (297, 296, 313, 314), (298, 297, 314, 315), (294, 293, 310, 311), (187, 203, 68, 67), (302, 301, 318, 319), (356, 357, 237, 221), (319, 318, 335, 336), (315, 314, 331, 332), (311, 310, 327, 328), (312, 311, 328, 329), (308, 307, 324, 325), (320, 319, 336, 337), (316, 315, 332, 333), (317, 316, 333, 334), (313, 312, 329, 330), (309, 308, 325, 326), (321, 320, 337, 338), (322, 323, 203, 187), (318, 317, 334, 335), (314, 313, 330, 331), (310, 309, 326, 327), (331, 330, 347, 348), (327, 326, 343, 344), (390, 391, 271, 255), (335, 334, 351, 352), (336, 335, 352, 353), (332, 331, 348, 349), (328, 327, 344, 345), (391, 407, 272, 271), (337, 336, 353, 354), (333, 332, 349, 350), (329, 328, 345, 346), (325, 324, 341, 342), (326, 325, 342, 343), (338, 337, 354, 355), (334, 333, 350, 351), (330, 329, 346, 347), (355, 354, 371, 372), (351, 350, 367, 368), (347, 346, 363, 364), (343, 342, 359, 360), (357, 373, 238, 237), (352, 351, 368, 369), (348, 347, 364, 365), (344, 343, 360, 361), (345, 344, 361, 362), (323, 339, 204, 203), (353, 352, 369, 370), (349, 348, 365, 366), (350, 349, 366, 367), (346, 345, 362, 363), (342, 341, 358, 359), (354, 353, 370, 371), (359, 358, 375, 376), (371, 370, 387, 388), (367, 366, 383, 384), (363, 362, 379, 380), (364, 363, 380, 381), (360, 359, 376, 377), (372, 371, 388, 389), (368, 367, 384, 385), (369, 368, 385, 386), (365, 364, 381, 382), (361, 360, 377, 378), (289, 305, 170, 169), (370, 369, 386, 387), (366, 365, 382, 383), (362, 361, 378, 379), (407, 408, 288, 272), (383, 382, 399, 400), (379, 378, 395, 396), (373, 374, 254, 238), (387, 386, 403, 404), (388, 387, 404, 405), (384, 383, 400, 401), (380, 379, 396, 397), (376, 375, 392, 393), (389, 388, 405, 406), (385, 384, 401, 402), (381, 380, 397, 398), (377, 376, 393, 394), (378, 377, 394, 395), (339, 340, 220, 204), (386, 385, 402, 403), (382, 381, 398, 399), (305, 306, 186, 170), (403, 402, 419, 420), (399, 398, 415, 416), (395, 394, 411, 412), (306, 322, 187, 186), (404, 403, 420, 421), (400, 399, 416, 417), (396, 395, 412, 413), (397, 396, 413, 414), (393, 392, 409, 410), (405, 404, 421, 422), (401, 400, 417, 418), (402, 401, 418, 419), (398, 397, 414, 415), (394, 393, 410, 411), (406, 405, 422, 423), (411, 410, 427, 428), (423, 422, 439, 440), (419, 418, 435, 436), (415, 414, 431, 432), (416, 415, 432, 433), (412, 411, 428, 429), (374, 390, 255, 254), (420, 419, 436, 437), (421, 420, 437, 438), (417, 416, 433, 434), (413, 412, 429, 430), (340, 356, 221, 220), (422, 421, 438, 439), (418, 417, 434, 435), (414, 413, 430, 431), (410, 409, 426, 427), (435, 434, 451, 452), (431, 430, 447, 448), (427, 426, 443, 444), (439, 438, 455, 456), (440, 439, 456, 457), (436, 435, 452, 453), (432, 431, 448, 449), (428, 427, 444, 445), (510, 526, 390, 374), (437, 436, 453, 454), (433, 432, 449, 450), (429, 428, 445, 446), (430, 429, 446, 447), (475, 492, 356, 340), (438, 437, 454, 455), (434, 433, 450, 451), (455, 454, 471, 472), (451, 450, 467, 468), (447, 446, 463, 464), (441, 442, 322, 306), (444, 443, 460, 461), (456, 455, 472, 473), (452, 451, 468, 469), (448, 447, 464, 465), (449, 448, 465, 466), (445, 444, 461, 462), (457, 456, 473, 474), (453, 452, 469, 470), (454, 453, 470, 471), (450, 449, 466, 467), (446, 445, 462, 463), (526, 527, 391, 390), (463, 462, 479, 480), (492, 493, 357, 356), (471, 470, 487, 488), (467, 466, 483, 484), (468, 467, 484, 485), (464, 463, 480, 481), (442, 458, 323, 322), (472, 471, 488, 489), (473, 472, 489, 490), (469, 468, 485, 486), (465, 464, 481, 482), (461, 460, 477, 478), (474, 473, 490, 491), (470, 469, 486, 487), (466, 465, 482, 483), (462, 461, 478, 479), (487, 486, 503, 504), (483, 482, 499, 500), (479, 478, 495, 496), (491, 490, 507, 508), (458, 459, 339, 323), (488, 487, 504, 505), (484, 483, 500, 501), (480, 479, 496, 497), (424, 425, 305, 289), (489, 488, 505, 506), (485, 484, 501, 502), (481, 480, 497, 498), (482, 481, 498, 499), (478, 477, 494, 495), (490, 489, 506, 507), (486, 485, 502, 503), (507, 506, 523, 524), (503, 502, 519, 520), (499, 498, 515, 516), (495, 494, 511, 512), (496, 495, 512, 513), (508, 507, 524, 525), (504, 503, 520, 521), (500, 499, 516, 517), (501, 500, 517, 518), (497, 496, 513, 514), (527, 543, 407, 391), (505, 504, 521, 522), (506, 505, 522, 523), (502, 501, 518, 519), (498, 497, 514, 515), (493, 509, 373, 357), (515, 514, 531, 532), (509, 510, 374, 373), (523, 522, 539, 540), (519, 518, 535, 536), (520, 519, 536, 537), (516, 515, 532, 533), (512, 511, 528, 529), (524, 523, 540, 541), (525, 524, 541, 542), (521, 520, 537, 538), (517, 516, 533, 534), (513, 512, 529, 530), (459, 475, 340, 339), (522, 521, 538, 539), (518, 517, 534, 535), (514, 513, 530, 531), (425, 441, 306, 305), (543, 544, 408, 407), (556, 557, 526, 510), (552, 553, 492, 475), (548, 549, 442, 441), (549, 550, 458, 442), (557, 558, 527, 526), (553, 554, 493, 492), (554, 555, 509, 493), (550, 551, 459, 458), (546, 547, 425, 424), (558, 559, 543, 527), (559, 560, 544, 543), (555, 556, 510, 509), (551, 552, 475, 459), (547, 548, 441, 425), (16, 15, 32), (1, 476, 18), (16, 32, 49), (18, 476, 35), (35, 476, 52), (16, 49, 66), (16, 66, 83), (52, 476, 69), (16, 83, 100), (69, 476, 86), (16, 100, 117), (86, 476, 103), (103, 476, 120), (16, 117, 134), (16, 134, 151), (120, 476, 137), (16, 151, 168), (137, 476, 154), (16, 168, 185), (154, 476, 171), (171, 476, 188), (16, 185, 202), (16, 202, 219), (188, 476, 205), (16, 219, 236), (205, 476, 222), (16, 236, 253), (222, 476, 239), (239, 476, 256), (16, 253, 270), (16, 270, 287), (256, 476, 273), (16, 287, 304), (273, 476, 290), (16, 304, 321), (290, 476, 307), (307, 476, 324), (16, 321, 338), (16, 338, 355), (324, 476, 341), (16, 355, 372), (341, 476, 358), (16, 372, 389), (358, 476, 375), (375, 476, 392), (16, 389, 406), (16, 406, 423), (392, 476, 409), (16, 423, 440), (409, 476, 426), (16, 440, 457), (426, 476, 443), (443, 476, 460), (16, 457, 474), (16, 474, 491), (460, 476, 477), (16, 491, 508), (477, 476, 494), (16, 508, 525), (494, 476, 511), (511, 476, 528), (16, 525, 542), (539, 538, 11, 12), (535, 534, 7, 8), (531, 530, 3, 4), (16, 542, 15), (540, 539, 12, 13), (536, 535, 8, 9), (532, 531, 4, 5), (528, 476, 1), (529, 528, 1, 2), (541, 540, 13, 14), (537, 536, 9, 10), (533, 532, 5, 6), (534, 533, 6, 7), (530, 529, 2, 3), (542, 541, 14, 15), (538, 537, 10, 11), (569, 568, 583, 584), (565, 564, 579, 580), (561, 0, 575, 576), (562, 561, 576, 577), (570, 569, 584, 585), (566, 565, 580, 581), (585, 584, 599, 600), (581, 580, 595, 596), (577, 576, 591, 592), (574, 573, 588, 589), (586, 585, 600, 601), (582, 581, 596, 597), (578, 577, 592, 593), (579, 578, 593, 594), (575, 574, 589, 590), (587, 586, 601, 602), (583, 582, 597, 598), (584, 583, 598, 599), (580, 579, 594, 595), (576, 575, 590, 591), (591, 590, 605, 606), (599, 598, 613, 614), (595, 594, 609, 610), (596, 595, 610, 611), (592, 591, 606, 607), (600, 599, 614, 615), (601, 600, 615, 616), (597, 596, 611, 612), (593, 592, 607, 608), (589, 588, 603, 604), (602, 601, 616, 617), (598, 597, 612, 613), (594, 593, 608, 609), (590, 589, 604, 605), (613, 612, 627, 628), (609, 608, 623, 624), (605, 604, 619, 620), (617, 616, 631, 632), (614, 613, 628, 629), (610, 609, 624, 625), (606, 605, 620, 621), (615, 614, 629, 630), (611, 610, 625, 626), (607, 606, 621, 622), (608, 607, 622, 623), (604, 603, 618, 619), (616, 615, 630, 631), (612, 611, 626, 627), (631, 630, 645, 646), (627, 626, 641, 642), (623, 622, 637, 638), (619, 618, 633, 634), (620, 619, 634, 635), (632, 631, 646, 647), (628, 627, 642, 643), (624, 623, 638, 639), (625, 624, 639, 640), (621, 620, 635, 636), (629, 628, 643, 644), (630, 629, 644, 645), (626, 625, 640, 641), (622, 621, 636, 637), (637, 636, 651, 652), (645, 644, 659, 660), (641, 640, 655, 656), (642, 641, 656, 657), (638, 637, 652, 653), (634, 633, 648, 649), (646, 645, 660, 661), (647, 646, 661, 662), (643, 642, 657, 658), (639, 638, 653, 654), (635, 634, 649, 650), (644, 643, 658, 659), (640, 639, 654, 655), (636, 635, 650, 651), (659, 658, 673, 674), (655, 654, 669, 670), (651, 650, 665, 666), (660, 659, 674, 675), (656, 655, 670, 671), (652, 651, 666, 667), (649, 648, 663, 664), (661, 660, 675, 676), (657, 656, 671, 672), (653, 652, 667, 668), (654, 653, 668, 669), (650, 649, 664, 665), (662, 661, 676, 677), (658, 657, 672, 673), (677, 676, 691, 692), (673, 672, 687, 688), (669, 668, 683, 684), (665, 664, 679, 680), (666, 665, 680, 681), (674, 673, 688, 689), (670, 669, 684, 685), (671, 670, 685, 686), (667, 666, 681, 682), (675, 674, 689, 690), (676, 675, 690, 691), (672, 671, 686, 687), (668, 667, 682, 683), (664, 663, 678, 679), (683, 682, 697, 698), (679, 678, 693, 694), (691, 690, 705, 706), (687, 686, 701, 702), (688, 687, 702, 703), (684, 683, 698, 699), (680, 679, 694, 695), (692, 691, 706, 707), (689, 688, 703, 704), (685, 684, 699, 700), (681, 680, 695, 696), (690, 689, 704, 705), (686, 685, 700, 701), (682, 681, 696, 697), (705, 704, 719, 720), (701, 700, 715, 716), (697, 696, 711, 712), (706, 705, 720, 721), (702, 701, 716, 717), (698, 697, 712, 713), (694, 693, 708, 709), (695, 694, 709, 710), (707, 706, 721, 722), (703, 702, 717, 718), (699, 698, 713, 714), (700, 699, 714, 715), (696, 695, 710, 711), (704, 703, 718, 719), (719, 718, 733, 734), (715, 714, 729, 730), (711, 710, 725, 726), (712, 711, 726, 727), (720, 719, 734, 735), (716, 715, 730, 731), (717, 716, 731, 732), (713, 712, 727, 728), (709, 708, 723, 724), (721, 720, 735, 736), (722, 721, 736, 737), (718, 717, 732, 733), (714, 713, 728, 729), (710, 709, 724, 725), (729, 728, 743, 744), (725, 724, 739, 740), (737, 736, 751, 752), (733, 732, 747, 748), (734, 733, 748, 749), (730, 729, 744, 745), (726, 725, 740, 741), (735, 734, 749, 750), (731, 730, 745, 746), (727, 726, 741, 742), (724, 723, 738, 739), (736, 735, 750, 751), (732, 731, 746, 747), (728, 727, 742, 743), (751, 750, 765, 766), (747, 746, 761, 762), (743, 742, 757, 758), (739, 738, 753, 754), (752, 751, 766, 767), (748, 747, 762, 763), (744, 743, 758, 759), (740, 739, 754, 755), (741, 740, 755, 756), (749, 748, 763, 764), (745, 744, 759, 760), (746, 745, 760, 761), (742, 741, 756, 757), (750, 749, 764, 765), (765, 764, 779, 780), (761, 760, 775, 776), (757, 756, 771, 772), (758, 757, 772, 773), (754, 753, 768, 769), (766, 765, 780, 781), (762, 761, 776, 777), (763, 762, 777, 778), (759, 758, 773, 774), (755, 754, 769, 770), (767, 766, 781, 782), (764, 763, 778, 779), (760, 759, 774, 775), (756, 755, 770, 771), (775, 774, 789, 790), (771, 770, 785, 786), (779, 778, 793, 794), (780, 779, 794, 795), (776, 775, 790, 791), (772, 771, 786, 787), (781, 780, 795, 796), (777, 776, 791, 792), (773, 772, 787, 788), (769, 768, 783, 784), (770, 769, 784, 785), (782, 781, 796, 797), (778, 777, 792, 793), (774, 773, 788, 789), (797, 796, 811, 812), (793, 792, 807, 808), (789, 788, 803, 804), (785, 784, 799, 800), (794, 793, 808, 809), (790, 789, 804, 805), (786, 785, 800, 801), (787, 786, 801, 802), (795, 794, 809, 810), (791, 790, 805, 806), (792, 791, 806, 807), (788, 787, 802, 803), (784, 783, 798, 799), (796, 795, 810, 811), (799, 798, 813, 814), (811, 810, 825, 826), (807, 806, 821, 822), (803, 802, 817, 818), (804, 803, 818, 819), (800, 799, 814, 815), (812, 811, 826, 827), (808, 807, 822, 823), (809, 808, 823, 824), (805, 804, 819, 820), (801, 800, 815, 816), (810, 809, 824, 825), (806, 805, 820, 821), (802, 801, 816, 817), (821, 820, 835, 836), (817, 816, 831, 832), (825, 824, 839, 840), (826, 825, 840, 841), (822, 821, 836, 837), (818, 817, 832, 833), (814, 813, 828, 829), (827, 826, 841, 842), (823, 822, 837, 838), (819, 818, 833, 834), (815, 814, 829, 830), (816, 815, 830, 831), (824, 823, 838, 839), (820, 819, 834, 835), (839, 838, 853, 854), (835, 834, 849, 850), (831, 830, 845, 846), (840, 839, 854, 855), (836, 835, 850, 851), (832, 831, 846, 847), (833, 832, 847, 848), (829, 828, 843, 844), (841, 840, 855, 856), (837, 836, 851, 852), (838, 837, 852, 853), (834, 833, 848, 849), (830, 829, 844, 845), (842, 841, 856, 857), (845, 844, 859, 860), (857, 856, 871, 872), (853, 852, 867, 868), (849, 848, 863, 864), (850, 849, 864, 865), (846, 845, 860, 861), (854, 853, 868, 869), (855, 854, 869, 870), (851, 850, 865, 866), (847, 846, 861, 862), (856, 855, 870, 871), (852, 851, 866, 867), (848, 847, 862, 863), (844, 843, 858, 859), (867, 866, 881, 882), (863, 862, 877, 878), (859, 858, 873, 874), (871, 870, 885, 886), (872, 871, 886, 887), (868, 867, 882, 883), (864, 863, 878, 879), (860, 859, 874, 875), (869, 868, 883, 884), (865, 864, 879, 880), (861, 860, 875, 876), (862, 861, 876, 877), (870, 869, 884, 885), (866, 865, 880, 881), (885, 884, 899, 900), (881, 880, 895, 896), (877, 876, 891, 892), (874, 873, 888, 889), (886, 885, 900, 901), (882, 881, 896, 897), (878, 877, 892, 893), (879, 878, 893, 894), (875, 874, 889, 890), (887, 886, 901, 902), (883, 882, 897, 898), (884, 883, 898, 899), (880, 879, 894, 895), (876, 875, 890, 891), (891, 890, 906, 907), (899, 898, 914, 915), (895, 894, 910, 911), (896, 895, 911, 912), (892, 891, 907, 908), (900, 899, 915, 916), (901, 900, 916, 917), (897, 896, 912, 913), (893, 892, 908, 909), (889, 888, 904, 905), (902, 901, 917, 918), (898, 897, 913, 914), (894, 893, 909, 910), (890, 889, 905, 906), (914, 913, 928, 929), (910, 909, 924, 925), (906, 905, 920, 921), (918, 917, 932, 933), (915, 914, 929, 930), (911, 910, 925, 926), (907, 906, 921, 922), (916, 915, 930, 931), (912, 911, 926, 927), (908, 907, 922, 923), (909, 908, 923, 924), (905, 904, 919, 920), (917, 916, 931, 932), (913, 912, 927, 928), (932, 931, 946, 947), (928, 927, 942, 943), (924, 923, 938, 939), (920, 919, 934, 935), (921, 920, 935, 936), (933, 932, 947, 948), (929, 928, 943, 944), (925, 924, 939, 940), (926, 925, 940, 941), (922, 921, 936, 937), (930, 929, 944, 945), (931, 930, 945, 946), (927, 926, 941, 942), (923, 922, 937, 938), (938, 937, 952, 953), (946, 945, 960, 961), (942, 941, 956, 957), (943, 942, 957, 958), (939, 938, 953, 954), (935, 934, 949, 950), (947, 946, 961, 962), (948, 947, 962, 963), (944, 943, 958, 959), (940, 939, 954, 955), (936, 935, 950, 951), (945, 944, 959, 960), (941, 940, 955, 956), (937, 936, 951, 952), (545, 546, 424), (560, 903, 544), (545, 424, 289), (544, 903, 408), (408, 903, 288), (545, 289, 169), (545, 169, 34), (288, 903, 153), (545, 34, 572), (153, 903, 33), (545, 572, 587), (33, 903, 573), (573, 903, 588), (545, 587, 602), (545, 602, 617), (588, 903, 603), (545, 617, 632), (603, 903, 618), (545, 632, 647), (618, 903, 633), (633, 903, 648), (545, 647, 662), (545, 662, 677), (648, 903, 663), (545, 677, 692), (663, 903, 678), (545, 692, 707), (678, 903, 693), (693, 903, 708), (545, 707, 722), (545, 722, 737), (708, 903, 723), (545, 737, 752), (723, 903, 738), (545, 752, 767), (738, 903, 753), (753, 903, 768), (545, 767, 782), (545, 782, 797), (768, 903, 783), (545, 797, 812), (783, 903, 798), (545, 812, 827), (798, 903, 813), (813, 903, 828), (545, 827, 842), (545, 842, 857), (828, 903, 843), (545, 857, 872), (843, 903, 858), (545, 872, 887), (858, 903, 873), (873, 903, 888), (545, 887, 902), (545, 902, 918), (888, 903, 904), (545, 918, 933), (904, 903, 919), (545, 933, 948), (919, 903, 934), (934, 903, 949), (545, 948, 963), (960, 959, 550, 549), (956, 955, 554, 553), (952, 951, 558, 557), (545, 963, 546), (961, 960, 549, 548), (957, 956, 553, 552), (953, 952, 557, 556), (949, 903, 560), (950, 949, 560, 559), (962, 961, 548, 547), (958, 957, 552, 551), (954, 953, 556, 555), (955, 954, 555, 554), (951, 950, 559, 558), (963, 962, 547, 546), (959, 958, 551, 550)])
me_cylinder_001.polygons.foreach_set('use_smooth', [True] * 1024)
me_cylinder_001.materials.append(mat_material)
me_cylinder_001.use_remesh_preserve_volume = False
me_cylinder_001.use_remesh_preserve_attributes = False
me_cylinder_001.use_mirror_vertex_groups = False
me_cylinder_001.update()
me_sphere = bpy.data.meshes.new('Sphere')
me_sphere.from_pydata([(1.617, -1.061e-05, 0.9808), (1.429, -1.061e-05, 0.9239), (1.257, -1.061e-05, 0.8315), (1.105, -1.061e-05, 0.7071), (0.9807, -1.061e-05, 0.5556), (0.8883, -1.061e-05, 0.3827), (0.8314, -1.061e-05, 0.1951), (0.8122, -1.061e-05, 8.225e-06), (0.8314, -1.061e-05, -0.1951), (0.8883, -1.061e-05, -0.3827), (0.9807, -1.061e-05, -0.5556), (1.105, -1.061e-05, -0.7071), (1.257, -1.061e-05, -0.8315), (1.429, -1.061e-05, -0.9239), (1.617, -1.061e-05, -0.9808), (1.812, -1.061e-05, -1.0), (1.621, 0.03805, 0.9808), (1.437, 0.07465, 0.9239), (1.267, 0.1084, 0.8315), (1.119, 0.1379, 0.7071), (0.9967, 0.1622, 0.5556), (0.906, 0.1802, 0.3827), (0.8502, 0.1913, 0.1951), (0.8314, 0.1951, 8.225e-06), (0.8502, 0.1913, -0.1951), (0.906, 0.1802, -0.3827), (0.9967, 0.1622, -0.5556), (1.119, 0.1379, -0.7071), (1.267, 0.1084, -0.8315), (1.437, 0.07465, -0.9239), (1.621, 0.03805, -0.9808), (1.632, 0.07465, 0.9808), (1.459, 0.1464, 0.9239), (1.299, 0.2126, 0.8315), (1.159, 0.2706, 0.7071), (1.044, 0.3182, 0.5556), (0.9586, 0.3535, 0.3827), (0.906, 0.3753, 0.1951), (0.8883, 0.3827, 8.225e-06), (0.906, 0.3753, -0.1951), (0.9586, 0.3535, -0.3827), (1.044, 0.3182, -0.5556), (1.159, 0.2706, -0.7071), (1.299, 0.2126, -0.8315), (1.459, 0.1464, -0.9239), (1.632, 0.07465, -0.9808), (1.65, 0.1084, 0.9808), (1.494, 0.2126, 0.9239), (1.35, 0.3086, 0.8315), (1.224, 0.3928, 0.7071), (1.121, 0.4619, 0.5556), (1.044, 0.5133, 0.3827), (0.9967, 0.5449, 0.1951), (0.9807, 0.5556, 8.225e-06), (0.9967, 0.5449, -0.1951), (1.044, 0.5133, -0.3827), (1.121, 0.4619, -0.5556), (1.224, 0.3928, -0.7071), (1.35, 0.3086, -0.8315), (1.494, 0.2126, -0.9239), (1.65, 0.1084, -0.9808), (1.674, 0.1379, 0.9808), (1.542, 0.2706, 0.9239), (1.419, 0.3928, 0.8315), (1.312, 0.5, 0.7071), (1.224, 0.5879, 0.5556), (1.159, 0.6533, 0.3827), (1.119, 0.6935, 0.1951), (1.105, 0.7071, 8.225e-06), (1.119, 0.6935, -0.1951), (1.159, 0.6533, -0.3827), (1.224, 0.5879, -0.5556), (1.312, 0.5, -0.7071), (1.419, 0.3928, -0.8315), (1.542, 0.2706, -0.9239), (1.674, 0.1379, -0.9808), (1.704, 0.1622, 0.9808), (1.6, 0.3182, 0.9239), (1.504, 0.4619, 0.8315), (1.419, 0.5879, 0.7071), (1.35, 0.6913, 0.5556), (1.299, 0.7682, 0.3827), (1.267, 0.8155, 0.1951), (1.257, 0.8315, 8.225e-06), (1.267, 0.8155, -0.1951), (1.299, 0.7682, -0.3827), (1.35, 0.6913, -0.5556), (1.419, 0.5879, -0.7071), (1.504, 0.4619, -0.8315), (1.6, 0.3182, -0.9239), (1.704, 0.1622, -0.9808), (1.738, 0.1802, 0.9808), (1.666, 0.3535, 0.9239), (1.6, 0.5133, 0.8315), (1.542, 0.6533, 0.7071), (1.494, 0.7682, 0.5556), (1.459, 0.8535, 0.3827), (1.437, 0.9061, 0.1951), (1.429, 0.9239, 8.225e-06), (1.437, 0.9061, -0.1951), (1.459, 0.8535, -0.3827), (1.494, 0.7682, -0.5556), (1.542, 0.6533, -0.7071), (1.6, 0.5133, -0.8315), (1.666, 0.3535, -0.9239), (1.738, 0.1802, -0.9808), (1.774, 0.1913, 0.9808), (1.738, 0.3753, 0.9239), (1.704, 0.5449, 0.8315), (1.674, 0.6935, 0.7071), (1.65, 0.8155, 0.5556), (1.632, 0.9061, 0.3827), (1.621, 0.9619, 0.1951), (1.617, 0.9808, 8.225e-06), (1.621, 0.9619, -0.1951), (1.632, 0.9061, -0.3827), (1.65, 0.8155, -0.5556), (1.674, 0.6935, -0.7071), (1.704, 0.5449, -0.8315), (1.738, 0.3753, -0.9239), (1.774, 0.1913, -0.9808), (1.812, 0.1951, 0.9808), (1.812, 0.3827, 0.9239), (1.812, 0.5556, 0.8315), (1.812, 0.7071, 0.7071), (1.812, 0.8315, 0.5556), (1.812, 0.9239, 0.3827), (1.812, 0.9808, 0.1951), (1.812, 1.0, 8.225e-06), (1.812, 0.9808, -0.1951), (1.812, 0.9239, -0.3827), (1.812, 0.8315, -0.5556), (1.812, 0.7071, -0.7071), (1.812, 0.5556, -0.8315), (1.812, 0.3827, -0.9239), (1.812, 0.1951, -0.9808), (1.85, 0.1913, 0.9808), (1.887, 0.3753, 0.9239), (1.921, 0.5449, 0.8315), (1.95, 0.6935, 0.7071), (1.974, 0.8155, 0.5556), (1.992, 0.9061, 0.3827), (2.004, 0.9619, 0.1951), (2.007, 0.9808, 8.225e-06), (2.004, 0.9619, -0.1951), (1.992, 0.9061, -0.3827), (1.974, 0.8155, -0.5556), (1.95, 0.6935, -0.7071), (1.921, 0.5449, -0.8315), (1.887, 0.3753, -0.9239), (1.85, 0.1913, -0.9808), (1.887, 0.1802, 0.9808), (1.959, 0.3535, 0.9239), (2.025, 0.5133, 0.8315), (2.083, 0.6533, 0.7071), (2.13, 0.7682, 0.5556), (2.166, 0.8535, 0.3827), (2.188, 0.9061, 0.1951), (2.195, 0.9239, 8.225e-06), (2.188, 0.9061, -0.1951), (2.166, 0.8535, -0.3827), (2.13, 0.7682, -0.5556), (2.083, 0.6533, -0.7071), (2.025, 0.5133, -0.8315), (1.959, 0.3535, -0.9239), (1.887, 0.1802, -0.9808), (1.921, 0.1622, 0.9808), (2.025, 0.3182, 0.9239), (2.121, 0.4619, 0.8315), (2.205, 0.5879, 0.7071), (2.274, 0.6913, 0.5556), (2.325, 0.7682, 0.3827), (2.357, 0.8155, 0.1951), (2.368, 0.8315, 8.225e-06), (2.357, 0.8155, -0.1951), (2.325, 0.7682, -0.3827), (2.274, 0.6913, -0.5556), (2.205, 0.5879, -0.7071), (2.121, 0.4619, -0.8315), (2.025, 0.3182, -0.9239), (1.921, 0.1622, -0.9808), (1.95, 0.1379, 0.9808), (2.083, 0.2706, 0.9239), (2.205, 0.3928, 0.8315), (2.312, 0.5, 0.7071), (2.4, 0.5879, 0.5556), (2.465, 0.6533, 0.3827), (2.506, 0.6935, 0.1951), (2.519, 0.7071, 8.225e-06), (2.506, 0.6935, -0.1951), (2.465, 0.6533, -0.3827), (2.4, 0.5879, -0.5556), (2.312, 0.5, -0.7071), (2.205, 0.3928, -0.8315), (2.083, 0.2706, -0.9239), (1.95, 0.1379, -0.9808), (1.974, 0.1084, 0.9808), (2.13, 0.2126, 0.9239), (2.274, 0.3086, 0.8315), (2.4, 0.3928, 0.7071), (2.504, 0.4619, 0.5556), (2.58, 0.5133, 0.3827), (2.628, 0.5449, 0.1951), (2.644, 0.5556, 8.225e-06), (2.628, 0.5449, -0.1951), (2.58, 0.5133, -0.3827), (2.504, 0.4619, -0.5556), (2.4, 0.3928, -0.7071), (2.274, 0.3086, -0.8315), (2.13, 0.2126, -0.9239), (1.974, 0.1084, -0.9808), (1.992, 0.07465, 0.9808), (2.166, 0.1464, 0.9239), (2.325, 0.2126, 0.8315), (2.465, 0.2706, 0.7071), (2.58, 0.3182, 0.5556), (2.666, 0.3535, 0.3827), (2.718, 0.3753, 0.1951), (2.736, 0.3827, 8.225e-06), (2.718, 0.3753, -0.1951), (2.666, 0.3535, -0.3827), (2.58, 0.3182, -0.5556), (2.465, 0.2706, -0.7071), (2.325, 0.2126, -0.8315), (2.166, 0.1464, -0.9239), (1.992, 0.07465, -0.9808), (2.004, 0.03805, 0.9808), (2.188, 0.07465, 0.9239), (2.357, 0.1084, 0.8315), (2.506, 0.1379, 0.7071), (2.628, 0.1622, 0.5556), (2.718, 0.1802, 0.3827), (2.774, 0.1913, 0.1951), (2.793, 0.1951, 8.225e-06), (2.774, 0.1913, -0.1951), (2.718, 0.1802, -0.3827), (2.628, 0.1622, -0.5556), (2.506, 0.1379, -0.7071), (2.357, 0.1084, -0.8315), (2.188, 0.07465, -0.9239), (2.004, 0.03805, -0.9808), (2.007, -1.061e-05, 0.9808), (2.195, -1.073e-05, 0.9239), (2.368, -1.073e-05, 0.8315), (2.519, -1.073e-05, 0.7071), (2.644, -1.073e-05, 0.5556), (2.736, -1.061e-05, 0.3827), (2.793, -1.073e-05, 0.1951), (2.812, -1.073e-05, 8.225e-06), (2.793, -1.073e-05, -0.1951), (2.736, -1.073e-05, -0.3827), (2.644, -1.073e-05, -0.5556), (2.519, -1.073e-05, -0.7071), (2.368, -1.073e-05, -0.8315), (2.195, -1.061e-05, -0.9239), (2.007, -1.061e-05, -0.9808), (2.004, -0.03807, 0.9808), (2.188, -0.07467, 0.9239), (2.357, -0.1084, 0.8315), (2.506, -0.138, 0.7071), (2.628, -0.1622, 0.5556), (2.718, -0.1803, 0.3827), (2.774, -0.1914, 0.1951), (2.793, -0.1951, 8.225e-06), (2.774, -0.1914, -0.1951), (2.718, -0.1803, -0.3827), (2.628, -0.1622, -0.5556), (2.506, -0.138, -0.7071), (2.357, -0.1084, -0.8315), (2.188, -0.07467, -0.9239), (2.004, -0.03807, -0.9808), (1.992, -0.07467, 0.9808), (2.166, -0.1465, 0.9239), (2.325, -0.2126, 0.8315), (2.465, -0.2706, 0.7071), (2.58, -0.3182, 0.5556), (2.666, -0.3536, 0.3827), (2.718, -0.3753, 0.1951), (2.736, -0.3827, 8.225e-06), (2.718, -0.3753, -0.1951), (2.666, -0.3536, -0.3827), (2.58, -0.3182, -0.5556), (2.465, -0.2706, -0.7071), (2.325, -0.2126, -0.8315), (2.166, -0.1465, -0.9239), (1.992, -0.07467, -0.9808), (1.974, -0.1084, 0.9808), (2.13, -0.2126, 0.9239), (2.274, -0.3087, 0.8315), (2.4, -0.3929, 0.7071), (2.504, -0.462, 0.5556), (2.58, -0.5133, 0.3827), (2.628, -0.5449, 0.1951), (2.644, -0.5556, 8.225e-06), (2.628, -0.5449, -0.1951), (2.58, -0.5133, -0.3827), (2.504, -0.462, -0.5556), (2.4, -0.3929, -0.7071), (2.274, -0.3087, -0.8315), (2.13, -0.2126, -0.9239), (1.974, -0.1084, -0.9808), (1.95, -0.138, 0.9808), (2.083, -0.2706, 0.9239), (2.205, -0.3929, 0.8315), (2.312, -0.5, 0.7071), (2.4, -0.5879, 0.5556), (2.465, -0.6533, 0.3827), (2.506, -0.6935, 0.1951), (2.519, -0.7071, 8.225e-06), (2.506, -0.6935, -0.1951), (2.465, -0.6533, -0.3827), (2.4, -0.5879, -0.5556), (2.312, -0.5, -0.7071), (2.205, -0.3929, -0.8315), (2.083, -0.2706, -0.9239), (1.95, -0.138, -0.9808), (1.921, -0.1622, 0.9808), (2.025, -0.3182, 0.9239), (2.121, -0.462, 0.8315), (2.205, -0.5879, 0.7071), (2.274, -0.6914, 0.5556), (2.325, -0.7682, 0.3827), (2.357, -0.8155, 0.1951), (2.368, -0.8315, 8.225e-06), (2.357, -0.8155, -0.1951), (2.325, -0.7682, -0.3827), (2.274, -0.6914, -0.5556), (2.205, -0.5879, -0.7071), (2.121, -0.462, -0.8315), (2.025, -0.3182, -0.9239), (1.921, -0.1622, -0.9808), (1.887, -0.1803, 0.9808), (1.959, -0.3536, 0.9239), (2.025, -0.5133, 0.8315), (2.083, -0.6533, 0.7071), (2.13, -0.7682, 0.5556), (2.166, -0.8536, 0.3827), (2.188, -0.9061, 0.1951), (2.195, -0.9239, 8.225e-06), (2.188, -0.9061, -0.1951), (2.166, -0.8536, -0.3827), (2.13, -0.7682, -0.5556), (2.083, -0.6533, -0.7071), (2.025, -0.5133, -0.8315), (1.959, -0.3536, -0.9239), (1.887, -0.1803, -0.9808), (1.85, -0.1914, 0.9808), (1.887, -0.3753, 0.9239), (1.921, -0.5449, 0.8315), (1.95, -0.6935, 0.7071), (1.974, -0.8155, 0.5556), (1.992, -0.9061, 0.3827), (2.004, -0.962, 0.1951), (2.007, -0.9808, 8.225e-06), (2.004, -0.962, -0.1951), (1.992, -0.9061, -0.3827), (1.974, -0.8155, -0.5556), (1.95, -0.6935, -0.7071), (1.921, -0.5449, -0.8315), (1.887, -0.3753, -0.9239), (1.85, -0.1914, -0.9808), (1.812, -0.1951, 0.9808), (1.812, -0.3827, 0.9239), (1.812, -0.5556, 0.8315), (1.812, -0.7071, 0.7071), (1.812, -0.8315, 0.5556), (1.812, -0.9239, 0.3827), (1.812, -0.9808, 0.1951), (1.812, -1.0, 8.225e-06), (1.812, -0.9808, -0.1951), (1.812, -0.9239, -0.3827), (1.812, -0.8315, -0.5556), (1.812, -0.7071, -0.7071), (1.812, -0.5556, -0.8315), (1.812, -0.3827, -0.9239), (1.812, -0.1951, -0.9808), (1.774, -0.1914, 0.9808), (1.738, -0.3753, 0.9239), (1.704, -0.5449, 0.8315), (1.674, -0.6935, 0.7071), (1.65, -0.8155, 0.5556), (1.632, -0.9061, 0.3827), (1.621, -0.9619, 0.1951), (1.617, -0.9808, 8.225e-06), (1.621, -0.962, -0.1951), (1.632, -0.9061, -0.3827), (1.65, -0.8155, -0.5556), (1.674, -0.6935, -0.7071), (1.704, -0.5449, -0.8315), (1.738, -0.3753, -0.9239), (1.774, -0.1914, -0.9808), (1.738, -0.1803, 0.9808), (1.666, -0.3536, 0.9239), (1.6, -0.5133, 0.8315), (1.542, -0.6533, 0.7071), (1.494, -0.7682, 0.5556), (1.459, -0.8536, 0.3827), (1.437, -0.9061, 0.1951), (1.429, -0.9239, 8.225e-06), (1.437, -0.9061, -0.1951), (1.459, -0.8536, -0.3827), (1.494, -0.7682, -0.5556), (1.542, -0.6533, -0.7071), (1.6, -0.5133, -0.8315), (1.666, -0.3536, -0.9239), (1.738, -0.1803, -0.9808), (1.704, -0.1622, 0.9808), (1.6, -0.3182, 0.9239), (1.504, -0.462, 0.8315), (1.419, -0.5879, 0.7071), (1.35, -0.6914, 0.5556), (1.299, -0.7682, 0.3827), (1.267, -0.8155, 0.1951), (1.257, -0.8315, 8.225e-06), (1.267, -0.8155, -0.1951), (1.299, -0.7682, -0.3827), (1.35, -0.6914, -0.5556), (1.419, -0.5879, -0.7071), (1.504, -0.462, -0.8315), (1.6, -0.3182, -0.9239), (1.704, -0.1622, -0.9808), (1.812, -1.085e-05, 1.0), (1.674, -0.138, 0.9808), (1.542, -0.2706, 0.9239), (1.419, -0.3929, 0.8315), (1.312, -0.5, 0.7071), (1.224, -0.5879, 0.5556), (1.159, -0.6533, 0.3827), (1.119, -0.6935, 0.1951), (1.105, -0.7071, 8.225e-06), (1.119, -0.6935, -0.1951), (1.159, -0.6533, -0.3827), (1.224, -0.5879, -0.5556), (1.312, -0.5, -0.7071), (1.419, -0.3929, -0.8315), (1.542, -0.2706, -0.9239), (1.674, -0.138, -0.9808), (1.65, -0.1084, 0.9808), (1.494, -0.2126, 0.9239), (1.35, -0.3087, 0.8315), (1.224, -0.3929, 0.7071), (1.121, -0.462, 0.5556), (1.044, -0.5133, 0.3827), (0.9967, -0.5449, 0.1951), (0.9807, -0.5556, 8.225e-06), (0.9967, -0.5449, -0.1951), (1.044, -0.5133, -0.3827), (1.121, -0.462, -0.5556), (1.224, -0.3929, -0.7071), (1.35, -0.3087, -0.8315), (1.494, -0.2126, -0.9239), (1.65, -0.1084, -0.9808), (1.632, -0.07467, 0.9808), (1.459, -0.1465, 0.9239), (1.299, -0.2126, 0.8315), (1.159, -0.2706, 0.7071), (1.044, -0.3182, 0.5556), (0.9586, -0.3536, 0.3827), (0.906, -0.3753, 0.1951), (0.8883, -0.3827, 8.225e-06), (0.906, -0.3753, -0.1951), (0.9586, -0.3536, -0.3827), (1.044, -0.3182, -0.5556), (1.159, -0.2706, -0.7071), (1.299, -0.2126, -0.8315), (1.459, -0.1465, -0.9239), (1.632, -0.07467, -0.9808), (1.621, -0.03807, 0.9808), (1.437, -0.07467, 0.9239), (1.267, -0.1084, 0.8315), (1.119, -0.138, 0.7071), (0.9967, -0.1622, 0.5556), (0.906, -0.1803, 0.3827), (0.8502, -0.1914, 0.1951), (0.8314, -0.1951, 8.225e-06), (0.8502, -0.1914, -0.1951), (0.906, -0.1803, -0.3827), (0.9967, -0.1622, -0.5556), (1.119, -0.138, -0.7071), (1.267, -0.1084, -0.8315), (1.437, -0.07467, -0.9239), (1.621, -0.03807, -0.9808), (-1.617, -1.061e-05, 0.9808), (-1.429, -1.061e-05, 0.9239), (-1.257, -1.061e-05, 0.8315), (-1.105, -1.061e-05, 0.7071), (-0.9807, -1.061e-05, 0.5556), (-0.8883, -1.061e-05, 0.3827), (-0.8314, -1.061e-05, 0.1951), (-0.8122, -1.061e-05, 8.225e-06), (-0.8314, -1.061e-05, -0.1951), (-0.8883, -1.061e-05, -0.3827), (-0.9807, -1.061e-05, -0.5556), (-1.105, -1.061e-05, -0.7071), (-1.257, -1.061e-05, -0.8315), (-1.429, -1.061e-05, -0.9239), (-1.617, -1.061e-05, -0.9808), (-1.812, -1.061e-05, -1.0), (-1.621, 0.03805, 0.9808), (-1.437, 0.07465, 0.9239), (-1.267, 0.1084, 0.8315), (-1.119, 0.1379, 0.7071), (-0.9967, 0.1622, 0.5556), (-0.906, 0.1802, 0.3827), (-0.8502, 0.1913, 0.1951), (-0.8314, 0.1951, 8.225e-06), (-0.8502, 0.1913, -0.1951), (-0.906, 0.1802, -0.3827), (-0.9967, 0.1622, -0.5556), (-1.119, 0.1379, -0.7071), (-1.267, 0.1084, -0.8315), (-1.437, 0.07465, -0.9239), (-1.621, 0.03805, -0.9808), (-1.632, 0.07465, 0.9808), (-1.459, 0.1464, 0.9239), (-1.299, 0.2126, 0.8315), (-1.159, 0.2706, 0.7071), (-1.044, 0.3182, 0.5556), (-0.9586, 0.3535, 0.3827), (-0.906, 0.3753, 0.1951), (-0.8883, 0.3827, 8.225e-06), (-0.906, 0.3753, -0.1951), (-0.9586, 0.3535, -0.3827), (-1.044, 0.3182, -0.5556), (-1.159, 0.2706, -0.7071), (-1.299, 0.2126, -0.8315), (-1.459, 0.1464, -0.9239), (-1.632, 0.07465, -0.9808), (-1.65, 0.1084, 0.9808), (-1.494, 0.2126, 0.9239), (-1.35, 0.3086, 0.8315), (-1.224, 0.3928, 0.7071), (-1.121, 0.4619, 0.5556), (-1.044, 0.5133, 0.3827), (-0.9967, 0.5449, 0.1951), (-0.9807, 0.5556, 8.225e-06), (-0.9967, 0.5449, -0.1951), (-1.044, 0.5133, -0.3827), (-1.121, 0.4619, -0.5556), (-1.224, 0.3928, -0.7071), (-1.35, 0.3086, -0.8315), (-1.494, 0.2126, -0.9239), (-1.65, 0.1084, -0.9808), (-1.674, 0.1379, 0.9808), (-1.542, 0.2706, 0.9239), (-1.419, 0.3928, 0.8315), (-1.312, 0.5, 0.7071), (-1.224, 0.5879, 0.5556), (-1.159, 0.6533, 0.3827), (-1.119, 0.6935, 0.1951), (-1.105, 0.7071, 8.225e-06), (-1.119, 0.6935, -0.1951), (-1.159, 0.6533, -0.3827), (-1.224, 0.5879, -0.5556), (-1.312, 0.5, -0.7071), (-1.419, 0.3928, -0.8315), (-1.542, 0.2706, -0.9239), (-1.674, 0.1379, -0.9808), (-1.704, 0.1622, 0.9808), (-1.6, 0.3182, 0.9239), (-1.504, 0.4619, 0.8315), (-1.419, 0.5879, 0.7071), (-1.35, 0.6913, 0.5556), (-1.299, 0.7682, 0.3827), (-1.267, 0.8155, 0.1951), (-1.257, 0.8315, 8.225e-06), (-1.267, 0.8155, -0.1951), (-1.299, 0.7682, -0.3827), (-1.35, 0.6913, -0.5556), (-1.419, 0.5879, -0.7071), (-1.504, 0.4619, -0.8315), (-1.6, 0.3182, -0.9239), (-1.704, 0.1622, -0.9808), (-1.738, 0.1802, 0.9808), (-1.666, 0.3535, 0.9239), (-1.6, 0.5133, 0.8315), (-1.542, 0.6533, 0.7071), (-1.494, 0.7682, 0.5556), (-1.459, 0.8535, 0.3827), (-1.437, 0.9061, 0.1951), (-1.429, 0.9239, 8.225e-06), (-1.437, 0.9061, -0.1951), (-1.459, 0.8535, -0.3827), (-1.494, 0.7682, -0.5556), (-1.542, 0.6533, -0.7071), (-1.6, 0.5133, -0.8315), (-1.666, 0.3535, -0.9239), (-1.738, 0.1802, -0.9808), (-1.774, 0.1913, 0.9808), (-1.738, 0.3753, 0.9239), (-1.704, 0.5449, 0.8315), (-1.674, 0.6935, 0.7071), (-1.65, 0.8155, 0.5556), (-1.632, 0.9061, 0.3827), (-1.621, 0.9619, 0.1951), (-1.617, 0.9808, 8.225e-06), (-1.621, 0.9619, -0.1951), (-1.632, 0.9061, -0.3827), (-1.65, 0.8155, -0.5556), (-1.674, 0.6935, -0.7071), (-1.704, 0.5449, -0.8315), (-1.738, 0.3753, -0.9239), (-1.774, 0.1913, -0.9808), (-1.812, 0.1951, 0.9808), (-1.812, 0.3827, 0.9239), (-1.812, 0.5556, 0.8315), (-1.812, 0.7071, 0.7071), (-1.812, 0.8315, 0.5556), (-1.812, 0.9239, 0.3827), (-1.812, 0.9808, 0.1951), (-1.812, 1.0, 8.225e-06), (-1.812, 0.9808, -0.1951), (-1.812, 0.9239, -0.3827), (-1.812, 0.8315, -0.5556), (-1.812, 0.7071, -0.7071), (-1.812, 0.5556, -0.8315), (-1.812, 0.3827, -0.9239), (-1.812, 0.1951, -0.9808), (-1.85, 0.1913, 0.9808), (-1.887, 0.3753, 0.9239), (-1.921, 0.5449, 0.8315), (-1.95, 0.6935, 0.7071), (-1.974, 0.8155, 0.5556), (-1.992, 0.9061, 0.3827), (-2.004, 0.9619, 0.1951), (-2.007, 0.9808, 8.225e-06), (-2.004, 0.9619, -0.1951), (-1.992, 0.9061, -0.3827), (-1.974, 0.8155, -0.5556), (-1.95, 0.6935, -0.7071), (-1.921, 0.5449, -0.8315), (-1.887, 0.3753, -0.9239), (-1.85, 0.1913, -0.9808), (-1.887, 0.1802, 0.9808), (-1.959, 0.3535, 0.9239), (-2.025, 0.5133, 0.8315), (-2.083, 0.6533, 0.7071), (-2.13, 0.7682, 0.5556), (-2.166, 0.8535, 0.3827), (-2.188, 0.9061, 0.1951), (-2.195, 0.9239, 8.225e-06), (-2.188, 0.9061, -0.1951), (-2.166, 0.8535, -0.3827), (-2.13, 0.7682, -0.5556), (-2.083, 0.6533, -0.7071), (-2.025, 0.5133, -0.8315), (-1.959, 0.3535, -0.9239), (-1.887, 0.1802, -0.9808), (-1.921, 0.1622, 0.9808), (-2.025, 0.3182, 0.9239), (-2.121, 0.4619, 0.8315), (-2.205, 0.5879, 0.7071), (-2.274, 0.6913, 0.5556), (-2.325, 0.7682, 0.3827), (-2.357, 0.8155, 0.1951), (-2.368, 0.8315, 8.225e-06), (-2.357, 0.8155, -0.1951), (-2.325, 0.7682, -0.3827), (-2.274, 0.6913, -0.5556), (-2.205, 0.5879, -0.7071), (-2.121, 0.4619, -0.8315), (-2.025, 0.3182, -0.9239), (-1.921, 0.1622, -0.9808), (-1.95, 0.1379, 0.9808), (-2.083, 0.2706, 0.9239), (-2.205, 0.3928, 0.8315), (-2.312, 0.5, 0.7071), (-2.4, 0.5879, 0.5556), (-2.465, 0.6533, 0.3827), (-2.506, 0.6935, 0.1951), (-2.519, 0.7071, 8.225e-06), (-2.506, 0.6935, -0.1951), (-2.465, 0.6533, -0.3827), (-2.4, 0.5879, -0.5556), (-2.312, 0.5, -0.7071), (-2.205, 0.3928, -0.8315), (-2.083, 0.2706, -0.9239), (-1.95, 0.1379, -0.9808), (-1.974, 0.1084, 0.9808), (-2.13, 0.2126, 0.9239), (-2.274, 0.3086, 0.8315), (-2.4, 0.3928, 0.7071), (-2.504, 0.4619, 0.5556), (-2.58, 0.5133, 0.3827), (-2.628, 0.5449, 0.1951), (-2.644, 0.5556, 8.225e-06), (-2.628, 0.5449, -0.1951), (-2.58, 0.5133, -0.3827), (-2.504, 0.4619, -0.5556), (-2.4, 0.3928, -0.7071), (-2.274, 0.3086, -0.8315), (-2.13, 0.2126, -0.9239), (-1.974, 0.1084, -0.9808), (-1.992, 0.07465, 0.9808), (-2.166, 0.1464, 0.9239), (-2.325, 0.2126, 0.8315), (-2.465, 0.2706, 0.7071), (-2.58, 0.3182, 0.5556), (-2.666, 0.3535, 0.3827), (-2.718, 0.3753, 0.1951), (-2.736, 0.3827, 8.225e-06), (-2.718, 0.3753, -0.1951), (-2.666, 0.3535, -0.3827), (-2.58, 0.3182, -0.5556), (-2.465, 0.2706, -0.7071), (-2.325, 0.2126, -0.8315), (-2.166, 0.1464, -0.9239), (-1.992, 0.07465, -0.9808), (-2.004, 0.03805, 0.9808), (-2.188, 0.07465, 0.9239), (-2.357, 0.1084, 0.8315), (-2.506, 0.1379, 0.7071), (-2.628, 0.1622, 0.5556), (-2.718, 0.1802, 0.3827), (-2.774, 0.1913, 0.1951), (-2.793, 0.1951, 8.225e-06), (-2.774, 0.1913, -0.1951), (-2.718, 0.1802, -0.3827), (-2.628, 0.1622, -0.5556), (-2.506, 0.1379, -0.7071), (-2.357, 0.1084, -0.8315), (-2.188, 0.07465, -0.9239), (-2.004, 0.03805, -0.9808), (-2.007, -1.061e-05, 0.9808), (-2.195, -1.073e-05, 0.9239), (-2.368, -1.073e-05, 0.8315), (-2.519, -1.073e-05, 0.7071), (-2.644, -1.073e-05, 0.5556), (-2.736, -1.061e-05, 0.3827), (-2.793, -1.073e-05, 0.1951), (-2.812, -1.073e-05, 8.225e-06), (-2.793, -1.073e-05, -0.1951), (-2.736, -1.073e-05, -0.3827), (-2.644, -1.073e-05, -0.5556), (-2.519, -1.073e-05, -0.7071), (-2.368, -1.073e-05, -0.8315), (-2.195, -1.061e-05, -0.9239), (-2.007, -1.061e-05, -0.9808), (-2.004, -0.03807, 0.9808), (-2.188, -0.07467, 0.9239), (-2.357, -0.1084, 0.8315), (-2.506, -0.138, 0.7071), (-2.628, -0.1622, 0.5556), (-2.718, -0.1803, 0.3827), (-2.774, -0.1914, 0.1951), (-2.793, -0.1951, 8.225e-06), (-2.774, -0.1914, -0.1951), (-2.718, -0.1803, -0.3827), (-2.628, -0.1622, -0.5556), (-2.506, -0.138, -0.7071), (-2.357, -0.1084, -0.8315), (-2.188, -0.07467, -0.9239), (-2.004, -0.03807, -0.9808), (-1.992, -0.07467, 0.9808), (-2.166, -0.1465, 0.9239), (-2.325, -0.2126, 0.8315), (-2.465, -0.2706, 0.7071), (-2.58, -0.3182, 0.5556), (-2.666, -0.3536, 0.3827), (-2.718, -0.3753, 0.1951), (-2.736, -0.3827, 8.225e-06), (-2.718, -0.3753, -0.1951), (-2.666, -0.3536, -0.3827), (-2.58, -0.3182, -0.5556), (-2.465, -0.2706, -0.7071), (-2.325, -0.2126, -0.8315), (-2.166, -0.1465, -0.9239), (-1.992, -0.07467, -0.9808), (-1.974, -0.1084, 0.9808), (-2.13, -0.2126, 0.9239), (-2.274, -0.3087, 0.8315), (-2.4, -0.3929, 0.7071), (-2.504, -0.462, 0.5556), (-2.58, -0.5133, 0.3827), (-2.628, -0.5449, 0.1951), (-2.644, -0.5556, 8.225e-06), (-2.628, -0.5449, -0.1951), (-2.58, -0.5133, -0.3827), (-2.504, -0.462, -0.5556), (-2.4, -0.3929, -0.7071), (-2.274, -0.3087, -0.8315), (-2.13, -0.2126, -0.9239), (-1.974, -0.1084, -0.9808), (-1.95, -0.138, 0.9808), (-2.083, -0.2706, 0.9239), (-2.205, -0.3929, 0.8315), (-2.312, -0.5, 0.7071), (-2.4, -0.5879, 0.5556), (-2.465, -0.6533, 0.3827), (-2.506, -0.6935, 0.1951), (-2.519, -0.7071, 8.225e-06), (-2.506, -0.6935, -0.1951), (-2.465, -0.6533, -0.3827), (-2.4, -0.5879, -0.5556), (-2.312, -0.5, -0.7071), (-2.205, -0.3929, -0.8315), (-2.083, -0.2706, -0.9239), (-1.95, -0.138, -0.9808), (-1.921, -0.1622, 0.9808), (-2.025, -0.3182, 0.9239), (-2.121, -0.462, 0.8315), (-2.205, -0.5879, 0.7071), (-2.274, -0.6914, 0.5556), (-2.325, -0.7682, 0.3827), (-2.357, -0.8155, 0.1951), (-2.368, -0.8315, 8.225e-06), (-2.357, -0.8155, -0.1951), (-2.325, -0.7682, -0.3827), (-2.274, -0.6914, -0.5556), (-2.205, -0.5879, -0.7071), (-2.121, -0.462, -0.8315), (-2.025, -0.3182, -0.9239), (-1.921, -0.1622, -0.9808), (-1.887, -0.1803, 0.9808), (-1.959, -0.3536, 0.9239), (-2.025, -0.5133, 0.8315), (-2.083, -0.6533, 0.7071), (-2.13, -0.7682, 0.5556), (-2.166, -0.8536, 0.3827), (-2.188, -0.9061, 0.1951), (-2.195, -0.9239, 8.225e-06), (-2.188, -0.9061, -0.1951), (-2.166, -0.8536, -0.3827), (-2.13, -0.7682, -0.5556), (-2.083, -0.6533, -0.7071), (-2.025, -0.5133, -0.8315), (-1.959, -0.3536, -0.9239), (-1.887, -0.1803, -0.9808), (-1.85, -0.1914, 0.9808), (-1.887, -0.3753, 0.9239), (-1.921, -0.5449, 0.8315), (-1.95, -0.6935, 0.7071), (-1.974, -0.8155, 0.5556), (-1.992, -0.9061, 0.3827), (-2.004, -0.962, 0.1951), (-2.007, -0.9808, 8.225e-06), (-2.004, -0.962, -0.1951), (-1.992, -0.9061, -0.3827), (-1.974, -0.8155, -0.5556), (-1.95, -0.6935, -0.7071), (-1.921, -0.5449, -0.8315), (-1.887, -0.3753, -0.9239), (-1.85, -0.1914, -0.9808), (-1.812, -0.1951, 0.9808), (-1.812, -0.3827, 0.9239), (-1.812, -0.5556, 0.8315), (-1.812, -0.7071, 0.7071), (-1.812, -0.8315, 0.5556), (-1.812, -0.9239, 0.3827), (-1.812, -0.9808, 0.1951), (-1.812, -1.0, 8.225e-06), (-1.812, -0.9808, -0.1951), (-1.812, -0.9239, -0.3827), (-1.812, -0.8315, -0.5556), (-1.812, -0.7071, -0.7071), (-1.812, -0.5556, -0.8315), (-1.812, -0.3827, -0.9239), (-1.812, -0.1951, -0.9808), (-1.774, -0.1914, 0.9808), (-1.738, -0.3753, 0.9239), (-1.704, -0.5449, 0.8315), (-1.674, -0.6935, 0.7071), (-1.65, -0.8155, 0.5556), (-1.632, -0.9061, 0.3827), (-1.621, -0.9619, 0.1951), (-1.617, -0.9808, 8.225e-06), (-1.621, -0.962, -0.1951), (-1.632, -0.9061, -0.3827), (-1.65, -0.8155, -0.5556), (-1.674, -0.6935, -0.7071), (-1.704, -0.5449, -0.8315), (-1.738, -0.3753, -0.9239), (-1.774, -0.1914, -0.9808), (-1.738, -0.1803, 0.9808), (-1.666, -0.3536, 0.9239), (-1.6, -0.5133, 0.8315), (-1.542, -0.6533, 0.7071), (-1.494, -0.7682, 0.5556), (-1.459, -0.8536, 0.3827), (-1.437, -0.9061, 0.1951), (-1.429, -0.9239, 8.225e-06), (-1.437, -0.9061, -0.1951), (-1.459, -0.8536, -0.3827), (-1.494, -0.7682, -0.5556), (-1.542, -0.6533, -0.7071), (-1.6, -0.5133, -0.8315), (-1.666, -0.3536, -0.9239), (-1.738, -0.1803, -0.9808), (-1.704, -0.1622, 0.9808), (-1.6, -0.3182, 0.9239), (-1.504, -0.462, 0.8315), (-1.419, -0.5879, 0.7071), (-1.35, -0.6914, 0.5556), (-1.299, -0.7682, 0.3827), (-1.267, -0.8155, 0.1951), (-1.257, -0.8315, 8.225e-06), (-1.267, -0.8155, -0.1951), (-1.299, -0.7682, -0.3827), (-1.35, -0.6914, -0.5556), (-1.419, -0.5879, -0.7071), (-1.504, -0.462, -0.8315), (-1.6, -0.3182, -0.9239), (-1.704, -0.1622, -0.9808), (-1.812, -1.085e-05, 1.0), (-1.674, -0.138, 0.9808), (-1.542, -0.2706, 0.9239), (-1.419, -0.3929, 0.8315), (-1.312, -0.5, 0.7071), (-1.224, -0.5879, 0.5556), (-1.159, -0.6533, 0.3827), (-1.119, -0.6935, 0.1951), (-1.105, -0.7071, 8.225e-06), (-1.119, -0.6935, -0.1951), (-1.159, -0.6533, -0.3827), (-1.224, -0.5879, -0.5556), (-1.312, -0.5, -0.7071), (-1.419, -0.3929, -0.8315), (-1.542, -0.2706, -0.9239), (-1.674, -0.138, -0.9808), (-1.65, -0.1084, 0.9808), (-1.494, -0.2126, 0.9239), (-1.35, -0.3087, 0.8315), (-1.224, -0.3929, 0.7071), (-1.121, -0.462, 0.5556), (-1.044, -0.5133, 0.3827), (-0.9967, -0.5449, 0.1951), (-0.9807, -0.5556, 8.225e-06), (-0.9967, -0.5449, -0.1951), (-1.044, -0.5133, -0.3827), (-1.121, -0.462, -0.5556), (-1.224, -0.3929, -0.7071), (-1.35, -0.3087, -0.8315), (-1.494, -0.2126, -0.9239), (-1.65, -0.1084, -0.9808), (-1.632, -0.07467, 0.9808), (-1.459, -0.1465, 0.9239), (-1.299, -0.2126, 0.8315), (-1.159, -0.2706, 0.7071), (-1.044, -0.3182, 0.5556), (-0.9586, -0.3536, 0.3827), (-0.906, -0.3753, 0.1951), (-0.8883, -0.3827, 8.225e-06), (-0.906, -0.3753, -0.1951), (-0.9586, -0.3536, -0.3827), (-1.044, -0.3182, -0.5556), (-1.159, -0.2706, -0.7071), (-1.299, -0.2126, -0.8315), (-1.459, -0.1465, -0.9239), (-1.632, -0.07467, -0.9808), (-1.621, -0.03807, 0.9808), (-1.437, -0.07467, 0.9239), (-1.267, -0.1084, 0.8315), (-1.119, -0.138, 0.7071), (-0.9967, -0.1622, 0.5556), (-0.906, -0.1803, 0.3827), (-0.8502, -0.1914, 0.1951), (-0.8314, -0.1951, 8.225e-06), (-0.8502, -0.1914, -0.1951), (-0.906, -0.1803, -0.3827), (-0.9967, -0.1622, -0.5556), (-1.119, -0.138, -0.7071), (-1.267, -0.1084, -0.8315), (-1.437, -0.07467, -0.9239), (-1.621, -0.03807, -0.9808)], [], [(3, 2, 18, 19), (11, 10, 26, 27), (7, 6, 22, 23), (8, 7, 23, 24), (4, 3, 19, 20), (12, 11, 27, 28), (13, 12, 28, 29), (9, 8, 24, 25), (5, 4, 20, 21), (1, 0, 16, 17), (14, 13, 29, 30), (10, 9, 25, 26), (6, 5, 21, 22), (2, 1, 17, 18), (23, 22, 37, 38), (19, 18, 33, 34), (27, 26, 41, 42), (28, 27, 42, 43), (24, 23, 38, 39), (20, 19, 34, 35), (29, 28, 43, 44), (25, 24, 39, 40), (21, 20, 35, 36), (17, 16, 31, 32), (18, 17, 32, 33), (30, 29, 44, 45), (26, 25, 40, 41), (22, 21, 36, 37), (45, 44, 59, 60), (41, 40, 55, 56), (37, 36, 51, 52), (33, 32, 47, 48), (42, 41, 56, 57), (38, 37, 52, 53), (34, 33, 48, 49), (35, 34, 49, 50), (43, 42, 57, 58), (39, 38, 53, 54), (40, 39, 54, 55), (36, 35, 50, 51), (32, 31, 46, 47), (44, 43, 58, 59), (47, 46, 61, 62), (59, 58, 73, 74), (55, 54, 69, 70), (51, 50, 65, 66), (52, 51, 66, 67), (48, 47, 62, 63), (60, 59, 74, 75), (56, 55, 70, 71), (57, 56, 71, 72), (53, 52, 67, 68), (49, 48, 63, 64), (58, 57, 72, 73), (54, 53, 68, 69), (50, 49, 64, 65), (69, 68, 83, 84), (65, 64, 79, 80), (73, 72, 87, 88), (74, 73, 88, 89), (70, 69, 84, 85), (66, 65, 80, 81), (62, 61, 76, 77), (75, 74, 89, 90), (71, 70, 85, 86), (67, 66, 81, 82), (63, 62, 77, 78), (64, 63, 78, 79), (72, 71, 86, 87), (68, 67, 82, 83), (87, 86, 101, 102), (83, 82, 97, 98), (79, 78, 93, 94), (88, 87, 102, 103), (84, 83, 98, 99), (80, 79, 94, 95), (81, 80, 95, 96), (77, 76, 91, 92), (89, 88, 103, 104), (85, 84, 99, 100), (86, 85, 100, 101), (82, 81, 96, 97), (78, 77, 92, 93), (90, 89, 104, 105), (93, 92, 107, 108), (105, 104, 119, 120), (101, 100, 115, 116), (97, 96, 111, 112), (98, 97, 112, 113), (94, 93, 108, 109), (102, 101, 116, 117), (103, 102, 117, 118), (99, 98, 113, 114), (95, 94, 109, 110), (104, 103, 118, 119), (100, 99, 114, 115), (96, 95, 110, 111), (92, 91, 106, 107), (115, 114, 129, 130), (111, 110, 125, 126), (107, 106, 121, 122), (119, 118, 133, 134), (120, 119, 134, 135), (116, 115, 130, 131), (112, 111, 126, 127), (108, 107, 122, 123), (117, 116, 131, 132), (113, 112, 127, 128), (109, 108, 123, 124), (110, 109, 124, 125), (118, 117, 132, 133), (114, 113, 128, 129), (133, 132, 147, 148), (129, 128, 143, 144), (125, 124, 139, 140), (122, 121, 136, 137), (134, 133, 148, 149), (130, 129, 144, 145), (126, 125, 140, 141), (127, 126, 141, 142), (123, 122, 137, 138), (135, 134, 149, 150), (131, 130, 145, 146), (132, 131, 146, 147), (128, 127, 142, 143), (124, 123, 138, 139), (139, 138, 153, 154), (147, 146, 161, 162), (143, 142, 157, 158), (144, 143, 158, 159), (140, 139, 154, 155), (148, 147, 162, 163), (149, 148, 163, 164), (145, 144, 159, 160), (141, 140, 155, 156), (137, 136, 151, 152), (150, 149, 164, 165), (146, 145, 160, 161), (142, 141, 156, 157), (138, 137, 152, 153), (161, 160, 175, 176), (157, 156, 171, 172), (153, 152, 167, 168), (165, 164, 179, 180), (162, 161, 176, 177), (158, 157, 172, 173), (154, 153, 168, 169), (163, 162, 177, 178), (159, 158, 173, 174), (155, 154, 169, 170), (156, 155, 170, 171), (152, 151, 166, 167), (164, 163, 178, 179), (160, 159, 174, 175), (179, 178, 193, 194), (175, 174, 189, 190), (171, 170, 185, 186), (167, 166, 181, 182), (168, 167, 182, 183), (180, 179, 194, 195), (176, 175, 190, 191), (172, 171, 186, 187), (173, 172, 187, 188), (169, 168, 183, 184), (177, 176, 191, 192), (178, 177, 192, 193), (174, 173, 188, 189), (170, 169, 184, 185), (185, 184, 199, 200), (193, 192, 207, 208), (189, 188, 203, 204), (190, 189, 204, 205), (186, 185, 200, 201), (182, 181, 196, 197), (194, 193, 208, 209), (195, 194, 209, 210), (191, 190, 205, 206), (187, 186, 201, 202), (183, 182, 197, 198), (192, 191, 206, 207), (188, 187, 202, 203), (184, 183, 198, 199), (207, 206, 221, 222), (203, 202, 217, 218), (199, 198, 213, 214), (208, 207, 222, 223), (204, 203, 218, 219), (200, 199, 214, 215), (197, 196, 211, 212), (209, 208, 223, 224), (205, 204, 219, 220), (201, 200, 215, 216), (202, 201, 216, 217), (198, 197, 212, 213), (210, 209, 224, 225), (206, 205, 220, 221), (225, 224, 239, 240), (221, 220, 235, 236), (217, 216, 231, 232), (213, 212, 227, 228), (214, 213, 228, 229), (222, 221, 236, 237), (218, 217, 232, 233), (219, 218, 233, 234), (215, 214, 229, 230), (223, 222, 237, 238), (224, 223, 238, 239), (220, 219, 234, 235), (216, 215, 230, 231), (212, 211, 226, 227), (231, 230, 245, 246), (227, 226, 241, 242), (239, 238, 253, 254), (235, 234, 249, 250), (236, 235, 250, 251), (232, 231, 246, 247), (228, 227, 242, 243), (240, 239, 254, 255), (237, 236, 251, 252), (233, 232, 247, 248), (229, 228, 243, 244), (238, 237, 252, 253), (234, 233, 248, 249), (230, 229, 244, 245), (253, 252, 267, 268), (249, 248, 263, 264), (245, 244, 259, 260), (254, 253, 268, 269), (250, 249, 264, 265), (246, 245, 260, 261), (242, 241, 256, 257), (243, 242, 257, 258), (255, 254, 269, 270), (251, 250, 265, 266), (247, 246, 261, 262), (248, 247, 262, 263), (244, 243, 258, 259), (252, 251, 266, 267), (267, 266, 281, 282), (263, 262, 277, 278), (259, 258, 273, 274), (260, 259, 274, 275), (268, 267, 282, 283), (264, 263, 278, 279), (265, 264, 279, 280), (261, 260, 275, 276), (257, 256, 271, 272), (269, 268, 283, 284), (270, 269, 284, 285), (266, 265, 280, 281), (262, 261, 276, 277), (258, 257, 272, 273), (277, 276, 291, 292), (273, 272, 287, 288), (285, 284, 299, 300), (281, 280, 295, 296), (282, 281, 296, 297), (278, 277, 292, 293), (274, 273, 288, 289), (283, 282, 297, 298), (279, 278, 293, 294), (275, 274, 289, 290), (272, 271, 286, 287), (284, 283, 298, 299), (280, 279, 294, 295), (276, 275, 290, 291), (299, 298, 313, 314), (295, 294, 309, 310), (291, 290, 305, 306), (287, 286, 301, 302), (300, 299, 314, 315), (296, 295, 310, 311), (292, 291, 306, 307), (288, 287, 302, 303), (289, 288, 303, 304), (297, 296, 311, 312), (293, 292, 307, 308), (294, 293, 308, 309), (290, 289, 304, 305), (298, 297, 312, 313), (313, 312, 327, 328), (309, 308, 323, 324), (305, 304, 319, 320), (306, 305, 320, 321), (302, 301, 316, 317), (314, 313, 328, 329), (310, 309, 324, 325), (311, 310, 325, 326), (307, 306, 321, 322), (303, 302, 317, 318), (315, 314, 329, 330), (312, 311, 326, 327), (308, 307, 322, 323), (304, 303, 318, 319), (323, 322, 337, 338), (319, 318, 333, 334), (327, 326, 341, 342), (328, 327, 342, 343), (324, 323, 338, 339), (320, 319, 334, 335), (329, 328, 343, 344), (325, 324, 339, 340), (321, 320, 335, 336), (317, 316, 331, 332), (318, 317, 332, 333), (330, 329, 344, 345), (326, 325, 340, 341), (322, 321, 336, 337), (345, 344, 359, 360), (341, 340, 355, 356), (337, 336, 351, 352), (333, 332, 347, 348), (342, 341, 356, 357), (338, 337, 352, 353), (334, 333, 348, 349), (335, 334, 349, 350), (343, 342, 357, 358), (339, 338, 353, 354), (340, 339, 354, 355), (336, 335, 350, 351), (332, 331, 346, 347), (344, 343, 358, 359), (347, 346, 361, 362), (359, 358, 373, 374), (355, 354, 369, 370), (351, 350, 365, 366), (352, 351, 366, 367), (348, 347, 362, 363), (360, 359, 374, 375), (356, 355, 370, 371), (357, 356, 371, 372), (353, 352, 367, 368), (349, 348, 363, 364), (358, 357, 372, 373), (354, 353, 368, 369), (350, 349, 364, 365), (369, 368, 383, 384), (365, 364, 379, 380), (373, 372, 387, 388), (374, 373, 388, 389), (370, 369, 384, 385), (366, 365, 380, 381), (362, 361, 376, 377), (375, 374, 389, 390), (371, 370, 385, 386), (367, 366, 381, 382), (363, 362, 377, 378), (364, 363, 378, 379), (372, 371, 386, 387), (368, 367, 382, 383), (387, 386, 401, 402), (383, 382, 397, 398), (379, 378, 393, 394), (388, 387, 402, 403), (384, 383, 398, 399), (380, 379, 394, 395), (381, 380, 395, 396), (377, 376, 391, 392), (389, 388, 403, 404), (385, 384, 399, 400), (386, 385, 400, 401), (382, 381, 396, 397), (378, 377, 392, 393), (390, 389, 404, 405), (393, 392, 407, 408), (405, 404, 419, 420), (401, 400, 415, 416), (397, 396, 411, 412), (398, 397, 412, 413), (394, 393, 408, 409), (402, 401, 416, 417), (403, 402, 417, 418), (399, 398, 413, 414), (395, 394, 409, 410), (404, 403, 418, 419), (400, 399, 414, 415), (396, 395, 410, 411), (392, 391, 406, 407), (415, 414, 430, 431), (411, 410, 426, 427), (407, 406, 422, 423), (419, 418, 434, 435), (420, 419, 435, 436), (416, 415, 431, 432), (412, 411, 427, 428), (408, 407, 423, 424), (417, 416, 432, 433), (413, 412, 428, 429), (409, 408, 424, 425), (410, 409, 425, 426), (418, 417, 433, 434), (414, 413, 429, 430), (434, 433, 448, 449), (430, 429, 444, 445), (426, 425, 440, 441), (423, 422, 437, 438), (435, 434, 449, 450), (431, 430, 445, 446), (427, 426, 441, 442), (428, 427, 442, 443), (424, 423, 438, 439), (436, 435, 450, 451), (432, 431, 446, 447), (433, 432, 447, 448), (429, 428, 443, 444), (425, 424, 439, 440), (440, 439, 454, 455), (448, 447, 462, 463), (444, 443, 458, 459), (445, 444, 459, 460), (441, 440, 455, 456), (449, 448, 463, 464), (450, 449, 464, 465), (446, 445, 460, 461), (442, 441, 456, 457), (438, 437, 452, 453), (451, 450, 465, 466), (447, 446, 461, 462), (443, 442, 457, 458), (439, 438, 453, 454), (462, 461, 476, 477), (458, 457, 472, 473), (454, 453, 468, 469), (466, 465, 480, 481), (463, 462, 477, 478), (459, 458, 473, 474), (455, 454, 469, 470), (464, 463, 478, 479), (460, 459, 474, 475), (456, 455, 470, 471), (457, 456, 471, 472), (453, 452, 467, 468), (465, 464, 479, 480), (461, 460, 475, 476), (15, 14, 30), (0, 421, 16), (15, 30, 45), (16, 421, 31), (15, 45, 60), (31, 421, 46), (15, 60, 75), (46, 421, 61), (61, 421, 76), (15, 75, 90), (15, 90, 105), (76, 421, 91), (15, 105, 120), (91, 421, 106), (15, 120, 135), (106, 421, 121), (121, 421, 136), (15, 135, 150), (15, 150, 165), (136, 421, 151), (15, 165, 180), (151, 421, 166), (15, 180, 195), (166, 421, 181), (181, 421, 196), (15, 195, 210), (15, 210, 225), (196, 421, 211), (15, 225, 240), (211, 421, 226), (15, 240, 255), (226, 421, 241), (241, 421, 256), (15, 255, 270), (15, 270, 285), (256, 421, 271), (15, 285, 300), (271, 421, 286), (15, 300, 315), (286, 421, 301), (301, 421, 316), (15, 315, 330), (15, 330, 345), (316, 421, 331), (15, 345, 360), (331, 421, 346), (15, 360, 375), (346, 421, 361), (361, 421, 376), (15, 375, 390), (15, 390, 405), (376, 421, 391), (15, 405, 420), (391, 421, 406), (15, 420, 436), (406, 421, 422), (422, 421, 437), (15, 436, 451), (15, 451, 466), (437, 421, 452), (15, 466, 481), (452, 421, 467), (480, 479, 12, 13), (476, 475, 8, 9), (472, 471, 4, 5), (468, 467, 0, 1), (469, 468, 1, 2), (481, 480, 13, 14), (477, 476, 9, 10), (473, 472, 5, 6), (474, 473, 6, 7), (470, 469, 2, 3), (15, 481, 14), (478, 477, 10, 11), (479, 478, 11, 12), (475, 474, 7, 8), (471, 470, 3, 4), (467, 421, 0), (485, 501, 500, 484), (493, 509, 508, 492), (489, 505, 504, 488), (490, 506, 505, 489), (486, 502, 501, 485), (494, 510, 509, 493), (495, 511, 510, 494), (491, 507, 506, 490), (487, 503, 502, 486), (483, 499, 498, 482), (496, 512, 511, 495), (492, 508, 507, 491), (488, 504, 503, 487), (484, 500, 499, 483), (505, 520, 519, 504), (501, 516, 515, 500), (509, 524, 523, 508), (510, 525, 524, 509), (506, 521, 520, 505), (502, 517, 516, 501), (511, 526, 525, 510), (507, 522, 521, 506), (503, 518, 517, 502), (499, 514, 513, 498), (500, 515, 514, 499), (512, 527, 526, 511), (508, 523, 522, 507), (504, 519, 518, 503), (527, 542, 541, 526), (523, 538, 537, 522), (519, 534, 533, 518), (515, 530, 529, 514), (524, 539, 538, 523), (520, 535, 534, 519), (516, 531, 530, 515), (517, 532, 531, 516), (525, 540, 539, 524), (521, 536, 535, 520), (522, 537, 536, 521), (518, 533, 532, 517), (514, 529, 528, 513), (526, 541, 540, 525), (529, 544, 543, 528), (541, 556, 555, 540), (537, 552, 551, 536), (533, 548, 547, 532), (534, 549, 548, 533), (530, 545, 544, 529), (542, 557, 556, 541), (538, 553, 552, 537), (539, 554, 553, 538), (535, 550, 549, 534), (531, 546, 545, 530), (540, 555, 554, 539), (536, 551, 550, 535), (532, 547, 546, 531), (551, 566, 565, 550), (547, 562, 561, 546), (555, 570, 569, 554), (556, 571, 570, 555), (552, 567, 566, 551), (548, 563, 562, 547), (544, 559, 558, 543), (557, 572, 571, 556), (553, 568, 567, 552), (549, 564, 563, 548), (545, 560, 559, 544), (546, 561, 560, 545), (554, 569, 568, 553), (550, 565, 564, 549), (569, 584, 583, 568), (565, 580, 579, 564), (561, 576, 575, 560), (570, 585, 584, 569), (566, 581, 580, 565), (562, 577, 576, 561), (563, 578, 577, 562), (559, 574, 573, 558), (571, 586, 585, 570), (567, 582, 581, 566), (568, 583, 582, 567), (564, 579, 578, 563), (560, 575, 574, 559), (572, 587, 586, 571), (575, 590, 589, 574), (587, 602, 601, 586), (583, 598, 597, 582), (579, 594, 593, 578), (580, 595, 594, 579), (576, 591, 590, 575), (584, 599, 598, 583), (585, 600, 599, 584), (581, 596, 595, 580), (577, 592, 591, 576), (586, 601, 600, 585), (582, 597, 596, 581), (578, 593, 592, 577), (574, 589, 588, 573), (597, 612, 611, 596), (593, 608, 607, 592), (589, 604, 603, 588), (601, 616, 615, 600), (602, 617, 616, 601), (598, 613, 612, 597), (594, 609, 608, 593), (590, 605, 604, 589), (599, 614, 613, 598), (595, 610, 609, 594), (591, 606, 605, 590), (592, 607, 606, 591), (600, 615, 614, 599), (596, 611, 610, 595), (615, 630, 629, 614), (611, 626, 625, 610), (607, 622, 621, 606), (604, 619, 618, 603), (616, 631, 630, 615), (612, 627, 626, 611), (608, 623, 622, 607), (609, 624, 623, 608), (605, 620, 619, 604), (617, 632, 631, 616), (613, 628, 627, 612), (614, 629, 628, 613), (610, 625, 624, 609), (606, 621, 620, 605), (621, 636, 635, 620), (629, 644, 643, 628), (625, 640, 639, 624), (626, 641, 640, 625), (622, 637, 636, 621), (630, 645, 644, 629), (631, 646, 645, 630), (627, 642, 641, 626), (623, 638, 637, 622), (619, 634, 633, 618), (632, 647, 646, 631), (628, 643, 642, 627), (624, 639, 638, 623), (620, 635, 634, 619), (643, 658, 657, 642), (639, 654, 653, 638), (635, 650, 649, 634), (647, 662, 661, 646), (644, 659, 658, 643), (640, 655, 654, 639), (636, 651, 650, 635), (645, 660, 659, 644), (641, 656, 655, 640), (637, 652, 651, 636), (638, 653, 652, 637), (634, 649, 648, 633), (646, 661, 660, 645), (642, 657, 656, 641), (661, 676, 675, 660), (657, 672, 671, 656), (653, 668, 667, 652), (649, 664, 663, 648), (650, 665, 664, 649), (662, 677, 676, 661), (658, 673, 672, 657), (654, 669, 668, 653), (655, 670, 669, 654), (651, 666, 665, 650), (659, 674, 673, 658), (660, 675, 674, 659), (656, 671, 670, 655), (652, 667, 666, 651), (667, 682, 681, 666), (675, 690, 689, 674), (671, 686, 685, 670), (672, 687, 686, 671), (668, 683, 682, 667), (664, 679, 678, 663), (676, 691, 690, 675), (677, 692, 691, 676), (673, 688, 687, 672), (669, 684, 683, 668), (665, 680, 679, 664), (674, 689, 688, 673), (670, 685, 684, 669), (666, 681, 680, 665), (689, 704, 703, 688), (685, 700, 699, 684), (681, 696, 695, 680), (690, 705, 704, 689), (686, 701, 700, 685), (682, 697, 696, 681), (679, 694, 693, 678), (691, 706, 705, 690), (687, 702, 701, 686), (683, 698, 697, 682), (684, 699, 698, 683), (680, 695, 694, 679), (692, 707, 706, 691), (688, 703, 702, 687), (707, 722, 721, 706), (703, 718, 717, 702), (699, 714, 713, 698), (695, 710, 709, 694), (696, 711, 710, 695), (704, 719, 718, 703), (700, 715, 714, 699), (701, 716, 715, 700), (697, 712, 711, 696), (705, 720, 719, 704), (706, 721, 720, 705), (702, 717, 716, 701), (698, 713, 712, 697), (694, 709, 708, 693), (713, 728, 727, 712), (709, 724, 723, 708), (721, 736, 735, 720), (717, 732, 731, 716), (718, 733, 732, 717), (714, 729, 728, 713), (710, 725, 724, 709), (722, 737, 736, 721), (719, 734, 733, 718), (715, 730, 729, 714), (711, 726, 725, 710), (720, 735, 734, 719), (716, 731, 730, 715), (712, 727, 726, 711), (735, 750, 749, 734), (731, 746, 745, 730), (727, 742, 741, 726), (736, 751, 750, 735), (732, 747, 746, 731), (728, 743, 742, 727), (724, 739, 738, 723), (725, 740, 739, 724), (737, 752, 751, 736), (733, 748, 747, 732), (729, 744, 743, 728), (730, 745, 744, 729), (726, 741, 740, 725), (734, 749, 748, 733), (749, 764, 763, 748), (745, 760, 759, 744), (741, 756, 755, 740), (742, 757, 756, 741), (750, 765, 764, 749), (746, 761, 760, 745), (747, 762, 761, 746), (743, 758, 757, 742), (739, 754, 753, 738), (751, 766, 765, 750), (752, 767, 766, 751), (748, 763, 762, 747), (744, 759, 758, 743), (740, 755, 754, 739), (759, 774, 773, 758), (755, 770, 769, 754), (767, 782, 781, 766), (763, 778, 777, 762), (764, 779, 778, 763), (760, 775, 774, 759), (756, 771, 770, 755), (765, 780, 779, 764), (761, 776, 775, 760), (757, 772, 771, 756), (754, 769, 768, 753), (766, 781, 780, 765), (762, 777, 776, 761), (758, 773, 772, 757), (781, 796, 795, 780), (777, 792, 791, 776), (773, 788, 787, 772), (769, 784, 783, 768), (782, 797, 796, 781), (778, 793, 792, 777), (774, 789, 788, 773), (770, 785, 784, 769), (771, 786, 785, 770), (779, 794, 793, 778), (775, 790, 789, 774), (776, 791, 790, 775), (772, 787, 786, 771), (780, 795, 794, 779), (795, 810, 809, 794), (791, 806, 805, 790), (787, 802, 801, 786), (788, 803, 802, 787), (784, 799, 798, 783), (796, 811, 810, 795), (792, 807, 806, 791), (793, 808, 807, 792), (789, 804, 803, 788), (785, 800, 799, 784), (797, 812, 811, 796), (794, 809, 808, 793), (790, 805, 804, 789), (786, 801, 800, 785), (805, 820, 819, 804), (801, 816, 815, 800), (809, 824, 823, 808), (810, 825, 824, 809), (806, 821, 820, 805), (802, 817, 816, 801), (811, 826, 825, 810), (807, 822, 821, 806), (803, 818, 817, 802), (799, 814, 813, 798), (800, 815, 814, 799), (812, 827, 826, 811), (808, 823, 822, 807), (804, 819, 818, 803), (827, 842, 841, 826), (823, 838, 837, 822), (819, 834, 833, 818), (815, 830, 829, 814), (824, 839, 838, 823), (820, 835, 834, 819), (816, 831, 830, 815), (817, 832, 831, 816), (825, 840, 839, 824), (821, 836, 835, 820), (822, 837, 836, 821), (818, 833, 832, 817), (814, 829, 828, 813), (826, 841, 840, 825), (829, 844, 843, 828), (841, 856, 855, 840), (837, 852, 851, 836), (833, 848, 847, 832), (834, 849, 848, 833), (830, 845, 844, 829), (842, 857, 856, 841), (838, 853, 852, 837), (839, 854, 853, 838), (835, 850, 849, 834), (831, 846, 845, 830), (840, 855, 854, 839), (836, 851, 850, 835), (832, 847, 846, 831), (851, 866, 865, 850), (847, 862, 861, 846), (855, 870, 869, 854), (856, 871, 870, 855), (852, 867, 866, 851), (848, 863, 862, 847), (844, 859, 858, 843), (857, 872, 871, 856), (853, 868, 867, 852), (849, 864, 863, 848), (845, 860, 859, 844), (846, 861, 860, 845), (854, 869, 868, 853), (850, 865, 864, 849), (869, 884, 883, 868), (865, 880, 879, 864), (861, 876, 875, 860), (870, 885, 884, 869), (866, 881, 880, 865), (862, 877, 876, 861), (863, 878, 877, 862), (859, 874, 873, 858), (871, 886, 885, 870), (867, 882, 881, 866), (868, 883, 882, 867), (864, 879, 878, 863), (860, 875, 874, 859), (872, 887, 886, 871), (875, 890, 889, 874), (887, 902, 901, 886), (883, 898, 897, 882), (879, 894, 893, 878), (880, 895, 894, 879), (876, 891, 890, 875), (884, 899, 898, 883), (885, 900, 899, 884), (881, 896, 895, 880), (877, 892, 891, 876), (886, 901, 900, 885), (882, 897, 896, 881), (878, 893, 892, 877), (874, 889, 888, 873), (897, 913, 912, 896), (893, 909, 908, 892), (889, 905, 904, 888), (901, 917, 916, 900), (902, 918, 917, 901), (898, 914, 913, 897), (894, 910, 909, 893), (890, 906, 905, 889), (899, 915, 914, 898), (895, 911, 910, 894), (891, 907, 906, 890), (892, 908, 907, 891), (900, 916, 915, 899), (896, 912, 911, 895), (916, 931, 930, 915), (912, 927, 926, 911), (908, 923, 922, 907), (905, 920, 919, 904), (917, 932, 931, 916), (913, 928, 927, 912), (909, 924, 923, 908), (910, 925, 924, 909), (906, 921, 920, 905), (918, 933, 932, 917), (914, 929, 928, 913), (915, 930, 929, 914), (911, 926, 925, 910), (907, 922, 921, 906), (922, 937, 936, 921), (930, 945, 944, 929), (926, 941, 940, 925), (927, 942, 941, 926), (923, 938, 937, 922), (931, 946, 945, 930), (932, 947, 946, 931), (928, 943, 942, 927), (924, 939, 938, 923), (920, 935, 934, 919), (933, 948, 947, 932), (929, 944, 943, 928), (925, 940, 939, 924), (921, 936, 935, 920), (944, 959, 958, 943), (940, 955, 954, 939), (936, 951, 950, 935), (948, 963, 962, 947), (945, 960, 959, 944), (941, 956, 955, 940), (937, 952, 951, 936), (946, 961, 960, 945), (942, 957, 956, 941), (938, 953, 952, 937), (939, 954, 953, 938), (935, 950, 949, 934), (947, 962, 961, 946), (943, 958, 957, 942), (497, 512, 496), (482, 498, 903), (497, 527, 512), (498, 513, 903), (497, 542, 527), (513, 528, 903), (497, 557, 542), (528, 543, 903), (543, 558, 903), (497, 572, 557), (497, 587, 572), (558, 573, 903), (497, 602, 587), (573, 588, 903), (497, 617, 602), (588, 603, 903), (603, 618, 903), (497, 632, 617), (497, 647, 632), (618, 633, 903), (497, 662, 647), (633, 648, 903), (497, 677, 662), (648, 663, 903), (663, 678, 903), (497, 692, 677), (497, 707, 692), (678, 693, 903), (497, 722, 707), (693, 708, 903), (497, 737, 722), (708, 723, 903), (723, 738, 903), (497, 752, 737), (497, 767, 752), (738, 753, 903), (497, 782, 767), (753, 768, 903), (497, 797, 782), (768, 783, 903), (783, 798, 903), (497, 812, 797), (497, 827, 812), (798, 813, 903), (497, 842, 827), (813, 828, 903), (497, 857, 842), (828, 843, 903), (843, 858, 903), (497, 872, 857), (497, 887, 872), (858, 873, 903), (497, 902, 887), (873, 888, 903), (497, 918, 902), (888, 904, 903), (904, 919, 903), (497, 933, 918), (497, 948, 933), (919, 934, 903), (497, 963, 948), (934, 949, 903), (962, 495, 494, 961), (958, 491, 490, 957), (954, 487, 486, 953), (950, 483, 482, 949), (951, 484, 483, 950), (963, 496, 495, 962), (959, 492, 491, 958), (955, 488, 487, 954), (956, 489, 488, 955), (952, 485, 484, 951), (497, 496, 963), (960, 493, 492, 959), (961, 494, 493, 960), (957, 490, 489, 956), (953, 486, 485, 952), (949, 482, 903)])
me_sphere.polygons.foreach_set('use_smooth', [True] * 1024)
me_sphere.materials.append(mat_material_002)
me_sphere.use_remesh_preserve_volume = False
me_sphere.use_remesh_preserve_attributes = False
me_sphere.use_mirror_vertex_groups = False
me_sphere.update()
me_cone = bpy.data.meshes.new('Cone')
me_cone.from_pydata([(0.0, 1.0, -1.0), (0.0, 0.0, 1.0), (0.1951, 0.9808, -1.0), (0.3827, 0.9239, -1.0), (0.5556, 0.8315, -1.0), (0.7071, 0.7071, -1.0), (0.8315, 0.5556, -1.0), (0.9239, 0.3827, -1.0), (0.9808, 0.1951, -1.0), (1.0, 7.55e-08, -1.0), (0.9808, -0.1951, -1.0), (0.9239, -0.3827, -1.0), (0.8315, -0.5556, -1.0), (0.7071, -0.7071, -1.0), (0.5556, -0.8315, -1.0), (0.3827, -0.9239, -1.0), (0.1951, -0.9808, -1.0), (-3.258e-07, -1.0, -1.0), (-0.1951, -0.9808, -1.0), (-0.3827, -0.9239, -1.0), (-0.5556, -0.8315, -1.0), (-0.7071, -0.7071, -1.0), (-0.8315, -0.5556, -1.0), (-0.9239, -0.3827, -1.0), (-0.9808, -0.1951, -1.0), (-1.0, 9.656e-07, -1.0), (-0.9808, 0.1951, -1.0), (-0.9239, 0.3827, -1.0), (-0.8315, 0.5556, -1.0), (-0.7071, 0.7071, -1.0), (-0.5556, 0.8315, -1.0), (-0.3827, 0.9239, -1.0), (-0.1951, 0.9808, -1.0)], [], [(31, 1, 32), (0, 1, 2), (30, 1, 31), (29, 1, 30), (28, 1, 29), (27, 1, 28), (26, 1, 27), (25, 1, 26), (24, 1, 25), (23, 1, 24), (22, 1, 23), (21, 1, 22), (20, 1, 21), (19, 1, 20), (18, 1, 19), (17, 1, 18), (16, 1, 17), (15, 1, 16), (14, 1, 15), (13, 1, 14), (12, 1, 13), (11, 1, 12), (10, 1, 11), (9, 1, 10), (8, 1, 9), (7, 1, 8), (6, 1, 7), (5, 1, 6), (4, 1, 5), (3, 1, 4), (32, 1, 0), (2, 1, 3), (0, 2, 3, 4, 5, 6, 7, 8, 9, 10, 11, 12, 13, 14, 15, 16, 17, 18, 19, 20, 21, 22, 23, 24, 25, 26, 27, 28, 29, 30, 31, 32)])
me_cone.polygons.foreach_set('use_smooth', [True] * 33)
me_cone.materials.append(mat_material_001)
me_cone.use_remesh_preserve_volume = False
me_cone.use_remesh_preserve_attributes = False
me_cone.use_mirror_vertex_groups = False
me_cone.update()
me_cylinder = bpy.data.meshes.new('Cylinder')
me_cylinder.from_pydata([(0.0, 1.0, -1.0), (0.0, 1.0, 1.0), (0.1951, 0.9808, -1.0), (0.1951, 0.9808, 1.0), (0.3827, 0.9239, -1.0), (0.3827, 0.9239, 1.0), (0.5556, 0.8315, -1.0), (0.5556, 0.8315, 1.0), (0.7071, 0.7071, -1.0), (0.7071, 0.7071, 1.0), (0.8315, 0.5556, -1.0), (0.8315, 0.5556, 1.0), (0.9239, 0.3827, -1.0), (0.9239, 0.3827, 1.0), (0.9808, 0.1951, -1.0), (0.9808, 0.1951, 1.0), (1.0, 7.55e-08, -1.0), (1.0, 7.55e-08, 1.0), (0.9808, -0.1951, -1.0), (0.9808, -0.1951, 1.0), (0.9239, -0.3827, -1.0), (0.9239, -0.3827, 1.0), (0.8315, -0.5556, -1.0), (0.8315, -0.5556, 1.0), (0.7071, -0.7071, -1.0), (0.7071, -0.7071, 1.0), (0.5556, -0.8315, -1.0), (0.5556, -0.8315, 1.0), (0.3827, -0.9239, -1.0), (0.3827, -0.9239, 1.0), (0.1951, -0.9808, -1.0), (0.1951, -0.9808, 1.0), (-3.258e-07, -1.0, -1.0), (-3.258e-07, -1.0, 1.0), (-0.1951, -0.9808, -1.0), (-0.1951, -0.9808, 1.0), (-0.3827, -0.9239, -1.0), (-0.3827, -0.9239, 1.0), (-0.5556, -0.8315, -1.0), (-0.5556, -0.8315, 1.0), (-0.7071, -0.7071, -1.0), (-0.7071, -0.7071, 1.0), (-0.8315, -0.5556, -1.0), (-0.8315, -0.5556, 1.0), (-0.9239, -0.3827, -1.0), (-0.9239, -0.3827, 1.0), (-0.9808, -0.1951, -1.0), (-0.9808, -0.1951, 1.0), (-1.0, 9.656e-07, -1.0), (-1.0, 9.656e-07, 1.0), (-0.9808, 0.1951, -1.0), (-0.9808, 0.1951, 1.0), (-0.9239, 0.3827, -1.0), (-0.9239, 0.3827, 1.0), (-0.8315, 0.5556, -1.0), (-0.8315, 0.5556, 1.0), (-0.7071, 0.7071, -1.0), (-0.7071, 0.7071, 1.0), (-0.5556, 0.8315, -1.0), (-0.5556, 0.8315, 1.0), (-0.3827, 0.9239, -1.0), (-0.3827, 0.9239, 1.0), (-0.1951, 0.9808, -1.0), (-0.1951, 0.9808, 1.0)], [], [(0, 1, 3, 2), (2, 3, 5, 4), (4, 5, 7, 6), (6, 7, 9, 8), (8, 9, 11, 10), (10, 11, 13, 12), (12, 13, 15, 14), (14, 15, 17, 16), (16, 17, 19, 18), (18, 19, 21, 20), (20, 21, 23, 22), (22, 23, 25, 24), (24, 25, 27, 26), (26, 27, 29, 28), (28, 29, 31, 30), (30, 31, 33, 32), (32, 33, 35, 34), (34, 35, 37, 36), (36, 37, 39, 38), (38, 39, 41, 40), (40, 41, 43, 42), (42, 43, 45, 44), (44, 45, 47, 46), (46, 47, 49, 48), (48, 49, 51, 50), (50, 51, 53, 52), (52, 53, 55, 54), (54, 55, 57, 56), (56, 57, 59, 58), (58, 59, 61, 60), (3, 1, 63, 61, 59, 57, 55, 53, 51, 49, 47, 45, 43, 41, 39, 37, 35, 33, 31, 29, 27, 25, 23, 21, 19, 17, 15, 13, 11, 9, 7, 5), (62, 63, 1, 0), (60, 61, 63, 62), (0, 2, 4, 6, 8, 10, 12, 14, 16, 18, 20, 22, 24, 26, 28, 30, 32, 34, 36, 38, 40, 42, 44, 46, 48, 50, 52, 54, 56, 58, 60, 62)])
me_cylinder.polygons.foreach_set('use_smooth', [True] * 34)
me_cylinder.materials.append(mat_material)
me_cylinder.use_remesh_preserve_volume = False
me_cylinder.use_remesh_preserve_attributes = False
me_cylinder.use_mirror_vertex_groups = False
me_cylinder.update()

# ---- objects
ob_cylinder_001 = bpy.data.objects.new('Cylinder.001', me_cylinder_001)
ob_sphere = bpy.data.objects.new('Sphere', me_sphere)
ob_cone = bpy.data.objects.new('Cone', me_cone)
ob_cylinder = bpy.data.objects.new('Cylinder', me_cylinder)

# ---- transforms, parenting, visibility, modifiers, constraints
ob_cylinder_001.location = (0.0, 0.0, 0.0)
ob_cylinder_001.scale = (0.1, 0.1, 1.0)
ob_cylinder_001.lineart.crease_threshold = 0.0
_m = ob_cylinder_001.modifiers.new('Auto Smooth', 'NODES')
_m.node_group = ng_auto_smooth
_gi = [s.identifier for s in ng_auto_smooth.interface.items_tree if s.item_type == 'SOCKET' and s.in_out == 'INPUT']
_m[_gi[1]] = 1.571  # Angle
ob_sphere.location = (-2.069e-09, -0.1723, 1.08)
ob_sphere.rotation_euler = (1.571, -0.0, -0.0)
ob_sphere.scale = (0.08277, 0.08277, 0.08277)
ob_sphere.lineart.crease_threshold = 0.0
_m = ob_sphere.modifiers.new('Auto Smooth', 'NODES')
_m.node_group = ng_auto_smooth
_gi = [s.identifier for s in ng_auto_smooth.interface.items_tree if s.item_type == 'SOCKET' and s.in_out == 'INPUT']
_m[_gi[1]] = 3.142  # Angle
ob_cone.location = (0.0, -0.29, 0.9304)
ob_cone.rotation_euler = (1.571, -0.0, -0.0)
ob_cone.scale = (0.204, 0.204, 0.204)
ob_cone.lineart.crease_threshold = 0.0
_m = ob_cone.modifiers.new('Auto Smooth', 'NODES')
_m.node_group = ng_auto_smooth
_gi = [s.identifier for s in ng_auto_smooth.interface.items_tree if s.item_type == 'SOCKET' and s.in_out == 'INPUT']
_m[_gi[1]] = 0.5236  # Angle
ob_cylinder.location = (0.0, 0.0, 0.0)
ob_cylinder.scale = (0.1, 0.1, 1.0)
ob_cylinder.lineart.crease_threshold = 0.0
_m = ob_cylinder.modifiers.new('Auto Smooth', 'NODES')
_m.node_group = ng_auto_smooth
_gi = [s.identifier for s in ng_auto_smooth.interface.items_tree if s.item_type == 'SOCKET' and s.in_out == 'INPUT']
_m[_gi[1]] = 1.047  # Angle

# ---- collection membership
col_collection_1.objects.link(ob_cylinder_001)
col_collection_1.objects.link(ob_sphere)
col_collection_1.objects.link(ob_cone)
col_collection_1.objects.link(ob_cylinder)

# ---- scene / render settings (as saved in the file)
scene.frame_start = 1; scene.frame_end = 250; scene.frame_set(1)
scene.render.engine = 'BLENDER_EEVEE_NEXT'
scene.render.resolution_percentage = 50
scene.render.dither_intensity = 0.0
scene.cycles.use_denoising = False
scene.cycles.samples = 10
scene.cycles.sampling_pattern = 'TABULATED_SOBOL'
scene.cycles.light_sampling_threshold = 0.0
scene.cycles.use_adaptive_sampling = False
scene.cycles.use_light_tree = False
scene.cycles.blur_glossy = 0.0
scene.cycles.volume_bounces = 1
scene.cycles.pixel_filter_type = 'GAUSSIAN'
scene.cycles.sample_clamp_indirect = 0.0
scene.view_settings.view_transform = 'Standard'
bpy.context.view_layer.update()

# ---- added for rendering (the .blend has no active camera and no usable light): camera, sun + grey world if the file has none
cam_auto = bpy.data.cameras.new('AutoCamera')
cam_auto.lens = 50.0
cam_auto.sensor_width = 36.0
cam_auto.clip_end = 1000.0
ob_auto_camera = bpy.data.objects.new('AutoCamera', cam_auto)
scene.collection.objects.link(ob_auto_camera)
ob_auto_camera.location = (2.43029, -2.91874, 2.05955)
ob_auto_camera.rotation_euler = (1.09748, -7.21219e-08, 0.694738)
scene.camera = ob_auto_camera
light_auto_sun = bpy.data.lights.new('AutoSun', 'SUN')
light_auto_sun.energy = 3.0
light_auto_sun.angle = 0.0523599
ob_auto_sun = bpy.data.objects.new('AutoSun', light_auto_sun)
scene.collection.objects.link(ob_auto_sun)
ob_auto_sun.rotation_euler = (0.872665, 0.174533, 0.523599)
if scene.world is None:
    world_auto = bpy.data.worlds.new('AutoWorld')
    world_auto.color = (0.3, 0.3, 0.3)
    scene.world = world_auto
bpy.context.view_layer.update()
